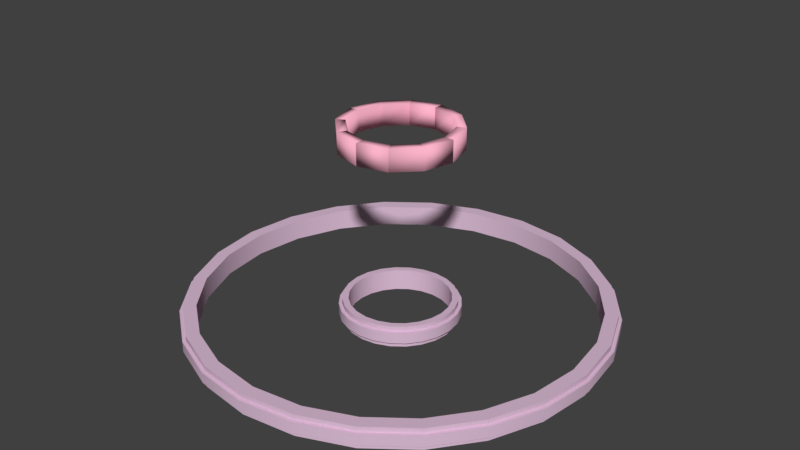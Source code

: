 # Source: glass_hole.blend  (saved by Blender 2.79.0; exported with 4.5.12 LTS)
import bpy
from mathutils import Matrix  # noqa: F401  (used for matrix-valued properties, if any)

bpy.ops.wm.read_factory_settings(use_empty=True)
scene = bpy.context.scene
scene.name = 'frame_hole_small.qc'

# ---- collections
col_collection_1 = bpy.data.collections.new('Collection 1'); scene.collection.children.link(col_collection_1)
col_collection_11 = bpy.data.collections.new('Collection 11'); scene.collection.children.link(col_collection_11)

# ---- materials (node trees are filled in below, after node groups)
mat_phy = bpy.data.materials.new('  phy')
mat_phy.alpha_threshold = 0.0
mat_phy.use_transparent_shadow = False
mat_phy.diffuse_color = (0.9822, 0.4563, 0.592, 1.0)
mat_phy.roughness = 0.5
mat_buttons = bpy.data.materials.new('buttons')
mat_buttons.alpha_threshold = 0.0
mat_buttons.use_transparent_shadow = False
mat_buttons.diffuse_color = (0.7247, 0.5145, 0.6741, 1.0)
mat_buttons.roughness = 0.5

# ---- material node trees

# ---- world
world_world = bpy.data.worlds.new('World'); scene.world = world_world
world_world.color = (0.05088, 0.05088, 0.05088)
world_world.use_sun_shadow = False
world_world.sun_shadow_jitter_overblur = 0.0
world_world.cycles.sampling_method = 'MANUAL'

# ---- meshes
me_frame_hole_large_physics = bpy.data.meshes.new('frame_hole_large_physics')
me_frame_hole_large_physics.from_pydata([(-36.18, -63.68, -58.67), (0.2722, -73.45, -58.67), (-36.18, -63.68, -66.77), (0.2722, -73.45, -66.77), (0.2722, -79.58, -58.67), (-39.25, -68.99, -58.67), (0.2722, -79.58, -66.77), (-39.25, -68.99, -66.77), (-36.18, -63.68, -58.67), (-62.87, -37.0, -58.67), (-39.25, -68.99, -58.67), (-68.17, -40.06, -58.67), (-36.18, -63.68, -66.77), (-39.25, -68.99, -66.77), (-68.17, -40.06, -66.77), (-62.87, -37.0, -66.77), (-62.87, -37.0, -58.67), (-72.64, -0.543, -58.67), (-68.17, -40.06, -58.67), (-78.76, -0.543, -58.67), (-62.87, -37.0, -66.77), (-68.17, -40.06, -66.77), (-78.76, -0.543, -66.77), (-72.64, -0.543, -66.77), (-62.87, 35.91, -66.77), (-72.64, -0.543, -66.77), (-62.87, 35.91, -58.67), (-68.17, 38.97, -66.77), (-68.17, 38.97, -58.67), (-62.87, 35.91, -58.67), (-36.18, 62.6, -58.67), (-68.17, 38.97, -58.67), (-39.25, 67.9, -58.67), (-62.87, 35.91, -66.77), (-68.17, 38.97, -66.77), (-36.18, 62.6, -66.77), (-39.25, 67.9, -66.77), (-36.18, 62.6, -58.67), (0.2722, 72.37, -58.67), (-39.25, 67.9, -58.67), (0.2722, 78.49, -58.67), (-36.18, 62.6, -66.77), (-39.25, 67.9, -66.77), (0.2722, 72.37, -66.77), (0.2722, 78.49, -66.77), (36.73, 62.6, -66.77), (0.2722, 72.37, -66.77), (36.73, 62.6, -58.67), (39.79, 67.9, -66.77), (39.79, 67.9, -58.67), (36.73, 62.6, -58.67), (63.41, 35.91, -58.67), (39.79, 67.9, -58.67), (68.72, 38.97, -58.67), (36.73, 62.6, -66.77), (68.72, 38.97, -66.77), (63.41, 35.91, -66.77), (63.41, 35.91, -58.67), (73.18, -0.543, -58.67), (68.72, 38.97, -58.67), (79.31, -0.543, -58.67), (63.41, 35.91, -66.77), (68.72, 38.97, -66.77), (79.31, -0.543, -66.77), (73.18, -0.543, -66.77), (73.18, -0.543, -66.77), (63.41, -37.0, -66.77), (63.41, -37.0, -58.67), (68.72, -40.06, -66.77), (68.72, -40.06, -58.67), (63.41, -37.0, -58.67), (36.73, -63.68, -58.67), (68.72, -40.06, -58.67), (39.79, -68.99, -58.67), (63.41, -37.0, -66.77), (36.73, -63.68, -66.77), (39.79, -68.99, -66.77), (39.79, -68.99, -58.67), (36.73, -63.68, -58.67), (39.79, -68.99, -66.77), (36.73, -63.68, -66.77)], [], [(0, 1, 2), (2, 1, 3), (0, 4, 1), (0, 5, 4), (1, 6, 3), (1, 4, 6), (0, 2, 5), (5, 2, 7), (2, 3, 6), (2, 6, 7), (5, 6, 4), (5, 7, 6), (8, 9, 10), (9, 11, 10), (10, 12, 8), (10, 13, 12), (11, 13, 10), (11, 14, 13), (9, 8, 15), (15, 8, 12), (11, 9, 14), (14, 9, 15), (15, 12, 13), (15, 13, 14), (16, 17, 18), (17, 19, 18), (18, 20, 16), (18, 21, 20), (18, 19, 21), (21, 19, 22), (16, 23, 17), (16, 20, 23), (19, 17, 22), (22, 17, 23), (23, 20, 22), (22, 20, 21), (24, 17, 25), (24, 26, 17), (26, 24, 27), (26, 27, 28), (24, 25, 27), (27, 25, 22), (17, 22, 25), (26, 19, 17), (26, 28, 19), (28, 27, 19), (19, 27, 22), (29, 30, 31), (30, 32, 31), (31, 33, 29), (31, 34, 33), (33, 30, 29), (33, 35, 30), (34, 31, 36), (36, 31, 32), (33, 34, 35), (35, 34, 36), (36, 30, 35), (36, 32, 30), (37, 38, 39), (38, 40, 39), (37, 39, 41), (41, 39, 42), (37, 43, 38), (37, 41, 43), (39, 40, 42), (42, 40, 44), (38, 44, 40), (38, 43, 44), (44, 43, 41), (44, 41, 42), (45, 38, 46), (45, 47, 38), (45, 48, 47), (48, 49, 47), (45, 46, 48), (48, 46, 44), (46, 38, 44), (47, 40, 38), (47, 49, 40), (48, 44, 40), (48, 40, 49), (50, 51, 52), (51, 53, 52), (50, 52, 54), (54, 52, 48), (52, 53, 48), (48, 53, 55), (50, 56, 51), (50, 54, 56), (51, 55, 53), (51, 56, 55), (54, 48, 56), (56, 48, 55), (57, 58, 59), (58, 60, 59), (57, 59, 61), (61, 59, 62), (60, 62, 59), (60, 63, 62), (58, 57, 64), (64, 57, 61), (58, 63, 60), (58, 64, 63), (61, 62, 64), (64, 62, 63), (65, 66, 58), (58, 66, 67), (66, 68, 67), (68, 69, 67), (66, 65, 68), (68, 65, 63), (65, 58, 63), (67, 60, 58), (67, 69, 60), (63, 60, 68), (60, 69, 68), (70, 71, 72), (71, 73, 72), (70, 72, 74), (74, 72, 68), (70, 74, 71), (71, 74, 75), (72, 76, 68), (72, 73, 76), (74, 68, 75), (75, 68, 76), (75, 76, 71), (71, 76, 73), (77, 1, 4), (77, 78, 1), (4, 79, 77), (4, 6, 79), (77, 80, 78), (77, 79, 80), (1, 78, 3), (3, 78, 80), (3, 80, 6), (6, 80, 79)])
me_frame_hole_large_physics.polygons.foreach_set('use_smooth', [True] * 139)
_uv = me_frame_hole_large_physics.uv_layers.new(name='UVMap')
_uv.uv.foreach_set('vector', [0.0, 0.0, 0.0, 0.0, 0.0, 0.0, 0.0, 0.0, 0.0, 0.0, 0.0, 0.0, 0.0, 0.0, 0.0, 0.0, 0.0, 0.0, 0.0, 0.0, 0.0, 0.0, 0.0, 0.0, 0.0, 0.0, 0.0, 0.0, 0.0, 0.0, 0.0, 0.0, 0.0, 0.0, 0.0, 0.0, 0.0, 0.0, 0.0, 0.0, 0.0, 0.0, 0.0, 0.0, 0.0, 0.0, 0.0, 0.0, 0.0, 0.0, 0.0, 0.0, 0.0, 0.0, 0.0, 0.0, 0.0, 0.0, 0.0, 0.0, 0.0, 0.0, 0.0, 0.0, 0.0, 0.0, 0.0, 0.0, 0.0, 0.0, 0.0, 0.0, 0.0, 0.0, 0.0, 0.0, 0.0, 0.0, 0.0, 0.0, 0.0, 0.0, 0.0, 0.0, 0.0, 0.0, 0.0, 0.0, 0.0, 0.0, 0.0, 0.0, 0.0, 0.0, 0.0, 0.0, 0.0, 0.0, 0.0, 0.0, 0.0, 0.0, 0.0, 0.0, 0.0, 0.0, 0.0, 0.0, 0.0, 0.0, 0.0, 0.0, 0.0, 0.0, 0.0, 0.0, 0.0, 0.0, 0.0, 0.0, 0.0, 0.0, 0.0, 0.0, 0.0, 0.0, 0.0, 0.0, 0.0, 0.0, 0.0, 0.0, 0.0, 0.0, 0.0, 0.0, 0.0, 0.0, 0.0, 0.0, 0.0, 0.0, 0.0, 0.0, 0.0, 0.0, 0.0, 0.0, 0.0, 0.0, 0.0, 0.0, 0.0, 0.0, 0.0, 0.0, 0.0, 0.0, 0.0, 0.0, 0.0, 0.0, 0.0, 0.0, 0.0, 0.0, 0.0, 0.0, 0.0, 0.0, 0.0, 0.0, 0.0, 0.0, 0.0, 0.0, 0.0, 0.0, 0.0, 0.0, 0.0, 0.0, 0.0, 0.0, 0.0, 0.0, 0.0, 0.0, 0.0, 0.0, 0.0, 0.0, 0.0, 0.0, 0.0, 0.0, 0.0, 0.0, 0.0, 0.0, 0.0, 0.0, 0.0, 0.0, 0.0, 0.0, 0.0, 0.0, 0.0, 0.0, 0.0, 0.0, 0.0, 0.0, 0.0, 0.0, 0.0, 0.0, 0.0, 0.0, 0.0, 0.0, 0.0, 0.0, 0.0, 0.0, 0.0, 0.0, 0.0, 0.0, 0.0, 0.0, 0.0, 0.0, 0.0, 0.0, 0.0, 0.0, 0.0, 0.0, 0.0, 0.0, 0.0, 0.0, 0.0, 0.0, 0.0, 0.0, 0.0, 0.0, 0.0, 0.0, 0.0, 0.0, 0.0, 0.0, 0.0, 0.0, 0.0, 0.0, 0.0, 0.0, 0.0, 0.0, 0.0, 0.0, 0.0, 0.0, 0.0, 0.0, 0.0, 0.0, 0.0, 0.0, 0.0, 0.0, 0.0, 0.0, 0.0, 0.0, 0.0, 0.0, 0.0, 0.0, 0.0, 0.0, 0.0, 0.0, 0.0, 0.0, 0.0, 0.0, 0.0, 0.0, 0.0, 0.0, 0.0, 0.0, 0.0, 0.0, 0.0, 0.0, 0.0, 0.0, 0.0, 0.0, 0.0, 0.0, 0.0, 0.0, 0.0, 0.0, 0.0, 0.0, 0.0, 0.0, 0.0, 0.0, 0.0, 0.0, 0.0, 0.0, 0.0, 0.0, 0.0, 0.0, 0.0, 0.0, 0.0, 0.0, 0.0, 0.0, 0.0, 0.0, 0.0, 0.0, 0.0, 0.0, 0.0, 0.0, 0.0, 0.0, 0.0, 0.0, 0.0, 0.0, 0.0, 0.0, 0.0, 0.0, 0.0, 0.0, 0.0, 0.0, 0.0, 0.0, 0.0, 0.0, 0.0, 0.0, 0.0, 0.0, 0.0, 0.0, 0.0, 0.0, 0.0, 0.0, 0.0, 0.0, 0.0, 0.0, 0.0, 0.0, 0.0, 0.0, 0.0, 0.0, 0.0, 0.0, 0.0, 0.0, 0.0, 0.0, 0.0, 0.0, 0.0, 0.0, 0.0, 0.0, 0.0, 0.0, 0.0, 0.0, 0.0, 0.0, 0.0, 0.0, 0.0, 0.0, 0.0, 0.0, 0.0, 0.0, 0.0, 0.0, 0.0, 0.0, 0.0, 0.0, 0.0, 0.0, 0.0, 0.0, 0.0, 0.0, 0.0, 0.0, 0.0, 0.0, 0.0, 0.0, 0.0, 0.0, 0.0, 0.0, 0.0, 0.0, 0.0, 0.0, 0.0, 0.0, 0.0, 0.0, 0.0, 0.0, 0.0, 0.0, 0.0, 0.0, 0.0, 0.0, 0.0, 0.0, 0.0, 0.0, 0.0, 0.0, 0.0, 0.0, 0.0, 0.0, 0.0, 0.0, 0.0, 0.0, 0.0, 0.0, 0.0, 0.0, 0.0, 0.0, 0.0, 0.0, 0.0, 0.0, 0.0, 0.0, 0.0, 0.0, 0.0, 0.0, 0.0, 0.0, 0.0, 0.0, 0.0, 0.0, 0.0, 0.0, 0.0, 0.0, 0.0, 0.0, 0.0, 0.0, 0.0, 0.0, 0.0, 0.0, 0.0, 0.0, 0.0, 0.0, 0.0, 0.0, 0.0, 0.0, 0.0, 0.0, 0.0, 0.0, 0.0, 0.0, 0.0, 0.0, 0.0, 0.0, 0.0, 0.0, 0.0, 0.0, 0.0, 0.0, 0.0, 0.0, 0.0, 0.0, 0.0, 0.0, 0.0, 0.0, 0.0, 0.0, 0.0, 0.0, 0.0, 0.0, 0.0, 0.0, 0.0, 0.0, 0.0, 0.0, 0.0, 0.0, 0.0, 0.0, 0.0, 0.0, 0.0, 0.0, 0.0, 0.0, 0.0, 0.0, 0.0, 0.0, 0.0, 0.0, 0.0, 0.0, 0.0, 0.0, 0.0, 0.0, 0.0, 0.0, 0.0, 0.0, 0.0, 0.0, 0.0, 0.0, 0.0, 0.0, 0.0, 0.0, 0.0, 0.0, 0.0, 0.0, 0.0, 0.0, 0.0, 0.0, 0.0, 0.0, 0.0, 0.0, 0.0, 0.0, 0.0, 0.0, 0.0, 0.0, 0.0, 0.0, 0.0, 0.0, 0.0, 0.0, 0.0, 0.0, 0.0, 0.0, 0.0, 0.0, 0.0, 0.0, 0.0, 0.0, 0.0, 0.0, 0.0, 0.0, 0.0, 0.0, 0.0, 0.0, 0.0, 0.0, 0.0, 0.0, 0.0, 0.0, 0.0, 0.0, 0.0, 0.0, 0.0, 0.0, 0.0, 0.0, 0.0, 0.0, 0.0, 0.0, 0.0, 0.0, 0.0, 0.0, 0.0, 0.0, 0.0, 0.0, 0.0, 0.0, 0.0, 0.0, 0.0, 0.0, 0.0, 0.0, 0.0, 0.0, 0.0, 0.0, 0.0, 0.0, 0.0, 0.0, 0.0, 0.0, 0.0, 0.0, 0.0, 0.0, 0.0, 0.0, 0.0, 0.0, 0.0, 0.0, 0.0, 0.0, 0.0, 0.0, 0.0, 0.0, 0.0, 0.0, 0.0, 0.0, 0.0, 0.0, 0.0, 0.0, 0.0, 0.0, 0.0, 0.0, 0.0, 0.0, 0.0, 0.0, 0.0, 0.0, 0.0, 0.0, 0.0, 0.0, 0.0, 0.0, 0.0, 0.0, 0.0, 0.0, 0.0, 0.0, 0.0, 0.0, 0.0, 0.0, 0.0, 0.0, 0.0, 0.0, 0.0, 0.0, 0.0, 0.0, 0.0, 0.0, 0.0, 0.0, 0.0, 0.0, 0.0, 0.0, 0.0, 0.0, 0.0, 0.0, 0.0, 0.0, 0.0, 0.0, 0.0, 0.0, 0.0, 0.0, 0.0, 0.0, 0.0, 0.0, 0.0, 0.0, 0.0, 0.0, 0.0, 0.0, 0.0, 0.0, 0.0, 0.0, 0.0, 0.0, 0.0, 0.0, 0.0, 0.0, 0.0, 0.0, 0.0, 0.0, 0.0, 0.0, 0.0, 0.0, 0.0, 0.0, 0.0, 0.0, 0.0, 0.0, 0.0, 0.0, 0.0, 0.0, 0.0, 0.0, 0.0, 0.0, 0.0, 0.0, 0.0, 0.0, 0.0, 0.0, 0.0, 0.0, 0.0, 0.0, 0.0, 0.0, 0.0, 0.0, 0.0, 0.0, 0.0, 0.0, 0.0, 0.0, 0.0, 0.0, 0.0, 0.0, 0.0, 0.0, 0.0, 0.0, 0.0, 0.0, 0.0, 0.0, 0.0, 0.0, 0.0, 0.0, 0.0, 0.0, 0.0, 0.0, 0.0, 0.0, 0.0, 0.0, 0.0, 0.0, 0.0, 0.0, 0.0, 0.0, 0.0, 0.0, 0.0, 0.0, 0.0, 0.0, 0.0, 0.0, 0.0, 0.0])
me_frame_hole_large_physics.materials.append(mat_phy)
me_frame_hole_large_physics.use_remesh_preserve_volume = False
me_frame_hole_large_physics.use_remesh_preserve_attributes = False
me_frame_hole_large_physics.use_mirror_vertex_groups = False
me_frame_hole_large_physics.update()
me_frame_hole_large = bpy.data.meshes.new('frame_hole_large')
me_frame_hole_large.from_pydata([(3e-06, -78.07, -60.0), (-20.21, -75.41, -64.0), (3e-06, -78.07, -64.0), (-20.21, -75.41, -60.0), (-39.03, -67.61, -64.0), (-39.03, -67.61, -60.0), (54.31, -54.31, -64.0), (66.52, -38.4, -66.0), (66.52, -38.4, -64.0), (54.31, -54.31, -66.0), (38.4, -66.52, -66.0), (38.4, -66.52, -64.0), (-38.4, -66.52, -64.0), (-19.88, -74.19, -64.0), (3e-06, -76.81, -64.0), (3e-06, -76.81, -58.0), (-19.88, -74.19, -60.0), (3e-06, -76.81, -60.0), (-19.88, -74.19, -58.0), (-38.4, -66.52, -60.0), (-38.4, -66.52, -58.0), (-36.01, -62.37, -58.0), (-18.64, -69.56, -58.0), (3e-06, -72.02, -58.0), (75.41, -20.21, -64.0), (67.61, -39.03, -60.0), (67.61, -39.03, -64.0), (75.41, -20.21, -60.0), (78.07, 3e-06, -64.0), (78.07, 3e-06, -60.0), (69.56, -18.64, -58.0), (62.37, -36.01, -66.0), (62.37, -36.01, -58.0), (69.56, -18.64, -66.0), (72.02, 3e-06, -58.0), (72.02, 3e-06, -66.0), (74.19, 19.88, -60.0), (76.81, 3e-06, -58.0), (76.81, 3e-06, -60.0), (74.19, 19.88, -58.0), (66.52, 38.4, -60.0), (66.52, 38.4, -58.0), (74.19, 19.88, -66.0), (76.81, 3e-06, -64.0), (76.81, 3e-06, -66.0), (74.19, 19.88, -64.0), (66.52, 38.4, -66.0), (66.52, 38.4, -64.0), (50.92, 50.92, -58.0), (62.37, 36.01, -66.0), (62.37, 36.01, -58.0), (50.92, 50.92, -66.0), (36.01, 62.37, -66.0), (36.01, 62.37, -58.0), (18.64, -69.56, -66.0), (3e-06, -76.81, -66.0), (3e-06, -72.02, -66.0), (19.88, -74.19, -66.0), (36.01, -62.37, -66.0), (-55.2, 55.2, -60.0), (-67.61, 39.03, -64.0), (-67.61, 39.03, -60.0), (-55.2, 55.2, -64.0), (-39.03, 67.61, -64.0), (-39.03, 67.61, -60.0), (19.88, -74.19, -60.0), (20.21, -75.41, -60.0), (38.4, -66.52, -60.0), (39.03, -67.61, -60.0), (18.64, -69.56, -58.0), (36.01, -62.37, -58.0), (19.88, -74.19, -64.0), (20.21, -75.41, -64.0), (39.03, -67.61, -64.0), (-54.31, 54.31, -58.0), (-66.52, 38.4, -60.0), (-66.52, 38.4, -58.0), (-54.31, 54.31, -60.0), (-38.4, 66.52, -60.0), (-38.4, 66.52, -58.0), (38.4, -66.52, -58.0), (19.88, -74.19, -58.0), (54.31, -54.31, -60.0), (55.2, -55.2, -60.0), (66.52, -38.4, -60.0), (50.92, -50.92, -66.0), (50.92, -50.92, -58.0), (-75.41, 20.21, -60.0), (-78.07, -3e-06, -64.0), (-78.07, -3e-06, -60.0), (-75.41, 20.21, -64.0), (-74.19, -19.88, -64.0), (-66.52, -38.4, -66.0), (-66.52, -38.4, -64.0), (-74.19, -19.88, -66.0), (-76.81, -3e-06, -64.0), (-76.81, -3e-06, -66.0), (-38.4, -66.52, -66.0), (-19.88, -74.19, -66.0), (-18.64, -69.56, -66.0), (-36.01, -62.37, -66.0), (54.31, -54.31, -58.0), (66.52, -38.4, -58.0), (-54.31, -54.31, -60.0), (-54.31, -54.31, -58.0), (-66.52, -38.4, -58.0), (-66.52, -38.4, -60.0), (55.2, -55.2, -64.0), (-55.2, -55.2, -64.0), (-55.2, -55.2, -60.0), (-67.61, -39.03, -60.0), (-67.61, -39.03, -64.0), (-62.37, -36.01, -58.0), (-50.92, -50.92, -58.0), (-54.31, -54.31, -64.0), (74.19, -19.88, -58.0), (74.19, -19.88, -60.0), (74.19, -19.88, -66.0), (-54.31, -54.31, -66.0), (-62.37, -36.01, -66.0), (-50.92, -50.92, -66.0), (74.19, -19.88, -64.0), (-75.41, -20.21, -64.0), (-69.56, -18.64, -66.0), (-69.56, -18.64, -58.0), (-72.02, -3e-06, -66.0), (-72.02, -3e-06, -58.0), (-75.41, -20.21, -60.0), (-76.81, -3e-06, -60.0), (-74.19, -19.88, -60.0), (67.61, 39.03, -64.0), (75.41, 20.21, -64.0), (75.41, 20.21, -60.0), (67.61, 39.03, -60.0), (-74.19, -19.88, -58.0), (-76.81, -3e-06, -58.0), (69.56, 18.64, -58.0), (69.56, 18.64, -66.0), (-74.19, 19.88, -64.0), (-66.52, 38.4, -64.0), (39.03, 67.61, -60.0), (55.2, 55.2, -64.0), (39.03, 67.61, -64.0), (55.2, 55.2, -60.0), (-74.19, 19.88, -58.0), (-69.56, 18.64, -58.0), (-62.37, 36.01, -58.0), (-74.19, 19.88, -66.0), (-69.56, 18.64, -66.0), (-66.52, 38.4, -66.0), (-62.37, 36.01, -66.0), (38.4, 66.52, -58.0), (54.31, 54.31, -58.0), (-74.19, 19.88, -60.0), (54.31, 54.31, -60.0), (38.4, 66.52, -60.0), (54.31, 54.31, -64.0), (38.4, 66.52, -64.0), (54.31, 54.31, -66.0), (38.4, 66.52, -66.0), (-54.31, 54.31, -64.0), (-54.31, 54.31, -66.0), (-38.4, 66.52, -66.0), (-38.4, 66.52, -64.0), (-50.92, 50.92, -58.0), (-36.01, 62.37, -58.0), (-50.92, 50.92, -66.0), (-36.01, 62.37, -66.0), (-3e-06, 78.07, -64.0), (19.88, 74.19, -64.0), (-3e-06, 76.81, -64.0), (20.21, 75.41, -64.0), (-3e-06, 76.81, -58.0), (19.88, 74.19, -60.0), (-3e-06, 76.81, -60.0), (19.88, 74.19, -58.0), (18.64, 69.56, -66.0), (18.64, 69.56, -58.0), (-3e-06, 72.02, -66.0), (-3e-06, 72.02, -58.0), (19.88, 74.19, -66.0), (-3e-06, 76.81, -66.0), (-3e-06, 78.07, -60.0), (20.21, 75.41, -60.0), (-18.64, 69.56, -66.0), (-18.64, 69.56, -58.0), (-19.88, 74.19, -58.0), (-19.88, 74.19, -66.0), (-19.88, 74.19, -64.0), (-20.21, 75.41, -64.0), (-20.21, 75.41, -60.0), (-19.88, 74.19, -60.0)], [], [(0, 1, 2), (1, 0, 3), (3, 4, 1), (4, 3, 5), (6, 7, 8), (7, 6, 9), (6, 10, 9), (10, 6, 11), (12, 1, 4), (1, 12, 13), (1, 13, 2), (2, 13, 14), (15, 16, 17), (16, 15, 18), (18, 19, 16), (19, 18, 20), (18, 21, 20), (21, 18, 22), (22, 18, 15), (22, 15, 23), (24, 25, 26), (25, 24, 27), (28, 27, 24), (27, 28, 29), (30, 31, 32), (31, 30, 33), (34, 33, 30), (33, 34, 35), (36, 37, 38), (37, 36, 39), (40, 39, 36), (39, 40, 41), (42, 43, 44), (43, 42, 45), (46, 45, 42), (45, 46, 47), (48, 49, 50), (49, 48, 51), (48, 52, 51), (52, 48, 53), (54, 55, 56), (55, 54, 57), (57, 54, 58), (57, 58, 10), (59, 60, 61), (60, 59, 62), (59, 63, 62), (63, 59, 64), (0, 65, 17), (65, 0, 66), (65, 66, 67), (67, 66, 68), (23, 54, 56), (54, 23, 69), (69, 58, 54), (58, 69, 70), (11, 57, 10), (57, 11, 71), (71, 55, 57), (55, 71, 14), (14, 72, 2), (72, 14, 71), (72, 71, 11), (72, 11, 73), (74, 75, 76), (75, 74, 77), (74, 78, 77), (78, 74, 79), (80, 65, 67), (65, 80, 81), (81, 17, 65), (17, 81, 15), (81, 23, 15), (23, 81, 69), (69, 81, 70), (70, 81, 80), (68, 72, 73), (72, 68, 66), (66, 2, 72), (2, 66, 0), (68, 82, 67), (82, 68, 83), (82, 83, 84), (84, 83, 25), (70, 85, 58), (85, 70, 86), (32, 85, 86), (85, 32, 31), (87, 88, 89), (88, 87, 90), (61, 90, 87), (90, 61, 60), (91, 92, 93), (92, 91, 94), (95, 94, 91), (94, 95, 96), (97, 13, 12), (13, 97, 98), (98, 14, 13), (14, 98, 55), (21, 99, 100), (99, 21, 22), (22, 56, 99), (56, 22, 23), (3, 19, 5), (19, 3, 16), (16, 3, 0), (16, 0, 17), (67, 101, 80), (101, 67, 82), (84, 101, 82), (101, 84, 102), (100, 98, 97), (98, 100, 99), (98, 99, 55), (55, 99, 56), (20, 103, 19), (103, 20, 104), (105, 103, 104), (103, 105, 106), (6, 73, 11), (73, 6, 107), (107, 6, 8), (107, 8, 26), (5, 108, 4), (108, 5, 109), (110, 108, 109), (108, 110, 111), (80, 86, 70), (86, 80, 101), (86, 101, 32), (32, 101, 102), (73, 83, 68), (83, 73, 107), (26, 83, 107), (83, 26, 25), (104, 112, 105), (112, 104, 113), (113, 104, 20), (113, 20, 21), (85, 10, 58), (10, 85, 9), (9, 85, 31), (9, 31, 7), (93, 108, 111), (108, 93, 114), (108, 114, 4), (4, 114, 12), (109, 106, 110), (106, 109, 103), (103, 109, 5), (103, 5, 19), (102, 30, 32), (30, 102, 115), (30, 115, 34), (34, 115, 37), (25, 116, 84), (116, 25, 27), (116, 27, 38), (38, 27, 29), (33, 7, 31), (7, 33, 117), (117, 33, 35), (117, 35, 44), (12, 118, 97), (118, 12, 114), (93, 118, 114), (118, 93, 92), (116, 102, 84), (102, 116, 115), (38, 115, 116), (115, 38, 37), (119, 118, 92), (118, 119, 120), (118, 120, 97), (97, 120, 100), (100, 113, 21), (113, 100, 120), (119, 113, 120), (113, 119, 112), (121, 26, 8), (26, 121, 24), (24, 121, 43), (24, 43, 28), (95, 122, 88), (122, 95, 91), (122, 91, 111), (111, 91, 93), (123, 112, 119), (112, 123, 124), (125, 124, 123), (124, 125, 126), (117, 8, 7), (8, 117, 121), (44, 121, 117), (121, 44, 43), (127, 128, 89), (128, 127, 129), (129, 127, 110), (129, 110, 106), (130, 45, 47), (45, 130, 131), (45, 131, 43), (43, 131, 28), (131, 29, 28), (29, 131, 132), (130, 132, 131), (132, 130, 133), (134, 106, 105), (106, 134, 129), (135, 129, 134), (129, 135, 128), (136, 41, 50), (41, 136, 39), (39, 136, 34), (39, 34, 37), (127, 111, 110), (111, 127, 122), (89, 122, 127), (122, 89, 88), (136, 35, 34), (35, 136, 137), (50, 137, 136), (137, 50, 49), (134, 126, 135), (126, 134, 124), (124, 134, 105), (124, 105, 112), (36, 133, 40), (133, 36, 132), (132, 36, 38), (132, 38, 29), (125, 94, 96), (94, 125, 123), (94, 123, 92), (92, 123, 119), (90, 95, 88), (95, 90, 138), (138, 90, 60), (138, 60, 139), (46, 137, 49), (137, 46, 42), (137, 42, 35), (35, 42, 44), (140, 141, 142), (141, 140, 143), (133, 141, 143), (141, 133, 130), (126, 144, 135), (144, 126, 145), (144, 145, 76), (76, 145, 146), (147, 125, 96), (125, 147, 148), (148, 147, 149), (148, 149, 150), (48, 151, 53), (151, 48, 152), (152, 48, 50), (152, 50, 41), (144, 128, 135), (128, 144, 153), (76, 153, 144), (153, 76, 75), (151, 154, 155), (154, 151, 152), (41, 154, 152), (154, 41, 40), (128, 87, 89), (87, 128, 153), (87, 153, 61), (61, 153, 75), (148, 126, 125), (126, 148, 145), (150, 145, 148), (145, 150, 146), (142, 156, 157), (156, 142, 141), (156, 141, 47), (47, 141, 130), (157, 158, 159), (158, 157, 156), (47, 158, 156), (158, 47, 46), (138, 96, 95), (96, 138, 147), (139, 147, 138), (147, 139, 149), (154, 140, 155), (140, 154, 143), (143, 154, 40), (143, 40, 133), (160, 149, 139), (149, 160, 161), (160, 162, 161), (162, 160, 163), (146, 74, 76), (74, 146, 164), (74, 164, 79), (79, 164, 165), (161, 150, 149), (150, 161, 166), (166, 161, 162), (166, 162, 167), (159, 51, 52), (51, 159, 158), (51, 158, 49), (49, 158, 46), (168, 169, 170), (169, 168, 171), (169, 171, 157), (157, 171, 142), (172, 173, 174), (173, 172, 175), (175, 155, 173), (155, 175, 151), (53, 176, 52), (176, 53, 177), (177, 178, 176), (178, 177, 179), (180, 178, 181), (178, 180, 176), (176, 180, 52), (52, 180, 159), (179, 175, 172), (175, 179, 177), (175, 177, 53), (175, 53, 151), (166, 146, 150), (146, 166, 164), (166, 165, 164), (165, 166, 167), (62, 139, 60), (139, 62, 160), (160, 62, 63), (160, 63, 163), (173, 182, 174), (182, 173, 183), (183, 173, 155), (183, 155, 140), (75, 59, 61), (59, 75, 77), (59, 77, 64), (64, 77, 78), (179, 184, 178), (184, 179, 185), (185, 167, 184), (167, 185, 165), (165, 186, 79), (186, 165, 185), (186, 185, 172), (172, 185, 179), (163, 187, 162), (187, 163, 188), (188, 181, 187), (181, 188, 170), (64, 189, 63), (189, 64, 190), (190, 168, 189), (168, 190, 182), (189, 163, 63), (163, 189, 188), (188, 189, 168), (188, 168, 170), (182, 171, 168), (171, 182, 183), (183, 142, 171), (142, 183, 140), (170, 180, 181), (180, 170, 169), (169, 159, 180), (159, 169, 157), (78, 190, 64), (190, 78, 191), (190, 191, 182), (182, 191, 174), (187, 167, 162), (167, 187, 184), (184, 187, 181), (184, 181, 178), (79, 191, 78), (191, 79, 186), (186, 174, 191), (174, 186, 172)])
me_frame_hole_large.polygons.foreach_set('use_smooth', [True] * 384)
_uv = me_frame_hole_large.uv_layers.new(name='UVMap')
_uv.uv.foreach_set('vector', [0.02988, 0.03102, 0.001227, 0.02535, 0.02988, 0.02535, 0.02959, 0.03102, 0.05825, 0.0367, 0.02959, 0.0367, 0.02959, 0.03102, 0.002888, 0.02535, 0.02959, 0.02535, 0.03125, 0.03102, 0.05795, 0.0367, 0.03125, 0.0367, 0.02944, 0.03102, 0.052, 0.02819, 0.052, 0.03102, 0.02931, 0.03102, 0.00675, 0.03386, 0.00675, 0.03102, 0.03032, 0.03102, 0.007765, 0.02819, 0.03032, 0.02819, 0.03046, 0.03102, 0.05302, 0.03386, 0.03046, 0.03386, 0.02931, 0.03029, 0.05512, 0.01768, 0.02842, 0.02874, 0.02959, 0.03186, 0.003782, 0.04447, 0.03005, 0.03359, 0.02959, 0.03186, 0.03005, 0.03359, 0.05825, 0.02809, 0.02988, 0.03093, 0.00169, 0.03643, 0.02988, 0.03271, 0.02988, 0.03102, 0.00169, 0.02819, 0.02988, 0.02819, 0.03005, 0.03102, 0.05825, 0.03386, 0.03005, 0.03386, 0.03005, 0.03102, 0.003782, 0.02819, 0.03005, 0.02819, 0.02931, 0.03102, 0.05558, 0.03386, 0.02931, 0.03386, 0.03005, 0.03075, 0.00718, 0.04752, 0.003782, 0.04163, 0.02987, 0.0305, 0.05274, 0.01373, 0.0545, 0.0203, 0.02898, 0.03164, 0.02722, 0.02508, 0.05541, 0.02137, 0.02898, 0.03164, 0.05541, 0.02137, 0.05541, 0.02816, 0.02959, 0.03102, 0.002888, 0.0367, 0.002888, 0.03102, 0.03125, 0.03102, 0.05795, 0.02535, 0.05795, 0.03102, 0.02988, 0.03102, 0.001227, 0.0367, 0.001227, 0.03102, 0.02959, 0.03102, 0.05825, 0.02535, 0.05825, 0.03102, 0.02898, 0.03102, 0.004343, 0.01968, 0.004343, 0.03102, 0.02987, 0.03102, 0.0545, 0.04237, 0.0545, 0.03102, 0.02988, 0.03102, 0.003449, 0.01968, 0.003449, 0.03102, 0.02898, 0.03102, 0.05541, 0.04237, 0.05541, 0.03102, 0.02971, 0.03102, 0.001519, 0.03386, 0.001519, 0.03102, 0.02988, 0.03102, 0.05808, 0.02819, 0.05808, 0.03102, 0.03046, 0.03102, 0.004185, 0.03386, 0.004185, 0.03102, 0.02971, 0.03102, 0.05598, 0.02819, 0.05598, 0.03102, 0.02971, 0.03102, 0.001519, 0.03386, 0.001519, 0.03102, 0.02988, 0.03102, 0.05808, 0.02819, 0.05808, 0.03102, 0.03046, 0.03102, 0.004185, 0.03386, 0.004185, 0.03102, 0.02971, 0.03102, 0.05598, 0.02819, 0.05598, 0.03102, 0.03119, 0.03102, 0.01004, 0.01968, 0.01004, 0.03102, 0.0299, 0.03102, 0.05105, 0.04237, 0.05105, 0.03102, 0.03119, 0.03102, 0.01004, 0.01968, 0.03119, 0.01968, 0.0299, 0.03102, 0.05105, 0.04237, 0.0299, 0.04237, 0.03079, 0.03164, 0.004355, 0.02137, 0.004355, 0.02816, 0.02988, 0.02988, 0.05632, 0.04015, 0.05808, 0.03359, 0.02971, 0.03075, 0.02795, 0.03732, 0.05259, 0.04752, 0.02971, 0.03075, 0.05259, 0.04752, 0.05598, 0.04163, 0.02875, 0.03102, 0.005823, 0.02535, 0.005823, 0.03102, 0.02851, 0.03102, 0.05144, 0.0367, 0.05144, 0.03102, 0.03101, 0.03102, 0.05394, 0.02535, 0.03101, 0.02535, 0.03125, 0.03102, 0.008322, 0.0367, 0.03125, 0.0367, 0.02988, 0.03093, 0.05808, 0.03643, 0.02988, 0.03271, 0.02971, 0.03075, 0.001519, 0.02525, 0.03017, 0.02903, 0.02971, 0.03075, 0.03017, 0.02903, 0.05598, 0.04163, 0.03046, 0.03029, 0.004647, 0.01768, 0.03135, 0.02874, 0.02988, 0.03102, 0.05632, 0.01968, 0.02988, 0.01968, 0.03079, 0.03102, 0.004355, 0.04237, 0.03079, 0.04237, 0.03079, 0.03102, 0.05542, 0.01968, 0.03079, 0.01968, 0.0299, 0.03102, 0.005262, 0.04237, 0.0299, 0.04237, 0.03046, 0.03102, 0.004185, 0.02819, 0.03046, 0.02819, 0.02971, 0.03102, 0.05598, 0.03386, 0.02971, 0.03386, 0.02971, 0.03102, 0.001519, 0.02819, 0.02971, 0.02819, 0.02988, 0.03102, 0.05808, 0.03386, 0.02988, 0.03386, 0.02988, 0.02988, 0.05854, 0.03186, 0.02988, 0.02809, 0.03017, 0.03186, 0.001519, 0.02988, 0.02971, 0.03359, 0.03017, 0.03186, 0.02971, 0.03359, 0.05598, 0.04447, 0.03017, 0.03186, 0.05598, 0.04447, 0.05688, 0.04292, 0.03032, 0.03102, 0.007765, 0.02819, 0.007765, 0.03102, 0.03046, 0.03102, 0.05302, 0.03386, 0.05302, 0.03102, 0.02944, 0.03102, 0.052, 0.02819, 0.02944, 0.02819, 0.02931, 0.03102, 0.00675, 0.03386, 0.02931, 0.03386, 0.03046, 0.03102, 0.004185, 0.02819, 0.03046, 0.02819, 0.02971, 0.03102, 0.05598, 0.03386, 0.02971, 0.03386, 0.02971, 0.03102, 0.001519, 0.02819, 0.02971, 0.02819, 0.02988, 0.03102, 0.05808, 0.03386, 0.02988, 0.03386, 0.02971, 0.03075, 0.001519, 0.03384, 0.001519, 0.02704, 0.02988, 0.031, 0.05808, 0.02792, 0.05632, 0.03448, 0.03079, 0.03164, 0.03255, 0.02508, 0.05542, 0.04185, 0.0299, 0.0305, 0.007021, 0.01373, 0.03329, 0.02462, 0.02851, 0.03102, 0.001811, 0.02535, 0.02851, 0.02535, 0.03017, 0.03102, 0.05688, 0.0367, 0.03017, 0.0367, 0.03017, 0.03102, 0.001519, 0.02535, 0.03017, 0.02535, 0.02988, 0.03102, 0.05854, 0.0367, 0.02988, 0.0367, 0.02851, 0.03158, 0.05018, 0.05044, 0.02762, 0.03313, 0.03032, 0.03058, 0.008659, 0.01172, 0.03159, 0.02932, 0.03032, 0.03058, 0.03159, 0.02932, 0.04764, 0.05314, 0.03062, 0.03045, 0.01457, 0.006627, 0.03217, 0.02956, 0.0299, 0.03102, 0.05105, 0.01968, 0.0299, 0.01968, 0.03119, 0.03102, 0.01004, 0.04237, 0.03119, 0.04237, 0.02987, 0.03102, 0.008718, 0.01968, 0.008718, 0.03102, 0.02857, 0.03102, 0.04973, 0.04237, 0.04973, 0.03102, 0.03017, 0.03102, 0.001519, 0.02535, 0.001519, 0.03102, 0.02988, 0.03102, 0.05854, 0.0367, 0.05854, 0.03102, 0.02851, 0.03102, 0.001811, 0.02535, 0.001811, 0.03102, 0.03017, 0.03102, 0.05688, 0.0367, 0.05688, 0.03102, 0.03005, 0.03102, 0.003782, 0.02819, 0.003782, 0.03102, 0.02931, 0.03102, 0.05558, 0.03386, 0.05558, 0.03102, 0.02988, 0.03102, 0.00169, 0.02819, 0.00169, 0.03102, 0.03005, 0.03102, 0.05825, 0.03386, 0.05825, 0.03102, 0.02931, 0.03102, 0.05558, 0.03386, 0.02931, 0.03386, 0.03005, 0.03102, 0.003782, 0.02819, 0.03005, 0.02819, 0.03005, 0.03102, 0.05825, 0.03386, 0.03005, 0.03386, 0.02988, 0.03102, 0.00169, 0.02819, 0.02988, 0.02819, 0.02987, 0.03102, 0.0545, 0.01968, 0.02987, 0.01968, 0.02898, 0.03102, 0.004343, 0.04237, 0.02898, 0.04237, 0.02898, 0.03102, 0.05541, 0.01968, 0.02898, 0.01968, 0.02988, 0.03102, 0.003449, 0.04237, 0.02988, 0.04237, 0.02959, 0.03186, 0.003782, 0.04447, 0.002888, 0.04292, 0.02931, 0.03029, 0.05512, 0.01768, 0.05558, 0.01941, 0.03005, 0.03075, 0.02959, 0.02903, 0.05825, 0.02525, 0.03005, 0.03075, 0.05825, 0.02525, 0.05825, 0.02704, 0.03046, 0.03102, 0.05302, 0.03386, 0.03046, 0.03386, 0.03032, 0.03102, 0.007765, 0.02819, 0.03032, 0.02819, 0.02931, 0.03102, 0.00675, 0.03386, 0.00675, 0.03102, 0.02944, 0.03102, 0.052, 0.02819, 0.052, 0.03102, 0.02987, 0.0305, 0.05274, 0.01373, 0.02647, 0.02462, 0.03005, 0.03075, 0.00718, 0.04752, 0.03181, 0.03732, 0.03005, 0.03075, 0.03181, 0.03732, 0.05825, 0.02704, 0.02988, 0.02988, 0.003449, 0.04015, 0.02988, 0.03667, 0.02931, 0.03102, 0.00675, 0.02819, 0.02931, 0.02819, 0.02944, 0.03102, 0.052, 0.03386, 0.02944, 0.03386, 0.02931, 0.03102, 0.00675, 0.02819, 0.00675, 0.03102, 0.02944, 0.03102, 0.052, 0.03386, 0.052, 0.03102, 0.03032, 0.03058, 0.008659, 0.01172, 0.007765, 0.01327, 0.02851, 0.03158, 0.05018, 0.05044, 0.05144, 0.04917, 0.02875, 0.03215, 0.02749, 0.03342, 0.0448, 0.05598, 0.02875, 0.03215, 0.0448, 0.05598, 0.04635, 0.05508, 0.03125, 0.03102, 0.008322, 0.02535, 0.03125, 0.02535, 0.03101, 0.03102, 0.05394, 0.0367, 0.03101, 0.0367, 0.03125, 0.03102, 0.008322, 0.02535, 0.008322, 0.03102, 0.03101, 0.03102, 0.05394, 0.0367, 0.05394, 0.03102, 0.03046, 0.03029, 0.04821, 0.0524, 0.02706, 0.03617, 0.03119, 0.02971, 0.01344, 0.007599, 0.036, 0.02491, 0.03119, 0.02971, 0.036, 0.02491, 0.04742, 0.05087, 0.03041, 0.03101, 0.01898, 0.005055, 0.03629, 0.02761, 0.02851, 0.03102, 0.05144, 0.0367, 0.02851, 0.0367, 0.02875, 0.03102, 0.005823, 0.02535, 0.02875, 0.02535, 0.03125, 0.03102, 0.008322, 0.0367, 0.008322, 0.03102, 0.03101, 0.03102, 0.05394, 0.02535, 0.05394, 0.03102, 0.02944, 0.03058, 0.01801, 0.05654, 0.01213, 0.05314, 0.02936, 0.03101, 0.04079, 0.005055, 0.04559, 0.009859, 0.02857, 0.02971, 0.02377, 0.02491, 0.04633, 0.007599, 0.02857, 0.02971, 0.04633, 0.007599, 0.04973, 0.01348, 0.03119, 0.02971, 0.01344, 0.007599, 0.01004, 0.01348, 0.03046, 0.03029, 0.04821, 0.0524, 0.05302, 0.0476, 0.03032, 0.03058, 0.02552, 0.03539, 0.04175, 0.05654, 0.03032, 0.03058, 0.04175, 0.05654, 0.04764, 0.05314, 0.02915, 0.03045, 0.04519, 0.006627, 0.0276, 0.02956, 0.03101, 0.03215, 0.01497, 0.05598, 0.03228, 0.03342, 0.03101, 0.03215, 0.03228, 0.03342, 0.05394, 0.01456, 0.03125, 0.03158, 0.009586, 0.05044, 0.03215, 0.03313, 0.03101, 0.03215, 0.01497, 0.05598, 0.01342, 0.05508, 0.02915, 0.03045, 0.04519, 0.006627, 0.04646, 0.007891, 0.02944, 0.03058, 0.02818, 0.02932, 0.05111, 0.01172, 0.02944, 0.03058, 0.05111, 0.01172, 0.052, 0.01327, 0.03062, 0.03045, 0.03494, 0.05848, 0.02473, 0.03385, 0.02926, 0.03012, 0.02494, 0.002087, 0.03583, 0.02836, 0.02926, 0.03012, 0.03583, 0.02836, 0.03274, 0.05655, 0.02991, 0.03102, 0.03299, 0.002831, 0.0367, 0.03102, 0.02933, 0.03239, 0.03866, 0.05956, 0.02778, 0.03329, 0.03015, 0.03119, 0.02082, 0.00403, 0.03188, 0.03073, 0.03015, 0.03119, 0.03188, 0.03073, 0.03387, 0.05939, 0.03103, 0.03102, 0.02904, 0.002368, 0.03282, 0.03102, 0.02926, 0.03012, 0.02494, 0.002087, 0.01906, 0.005484, 0.03062, 0.03045, 0.03494, 0.05848, 0.0415, 0.05672, 0.03015, 0.03119, 0.02359, 0.03295, 0.02707, 0.05939, 0.03015, 0.03119, 0.02707, 0.05939, 0.03387, 0.05939, 0.02931, 0.03102, 0.00675, 0.02819, 0.02931, 0.02819, 0.02944, 0.03102, 0.052, 0.03386, 0.02944, 0.03386, 0.02931, 0.03102, 0.00675, 0.02819, 0.00675, 0.03102, 0.02944, 0.03102, 0.052, 0.03386, 0.052, 0.03102, 0.03005, 0.03102, 0.003782, 0.03386, 0.003782, 0.03102, 0.02931, 0.03102, 0.05558, 0.02819, 0.05558, 0.03102, 0.02988, 0.03102, 0.00169, 0.03386, 0.00169, 0.03102, 0.03005, 0.03102, 0.05825, 0.02819, 0.05825, 0.03102, 0.02936, 0.03101, 0.04079, 0.005055, 0.02348, 0.02761, 0.02944, 0.03058, 0.01801, 0.05654, 0.03425, 0.03539, 0.02944, 0.03058, 0.03425, 0.03539, 0.052, 0.01327, 0.02931, 0.03029, 0.01155, 0.0524, 0.03271, 0.03617, 0.02987, 0.03102, 0.008718, 0.04237, 0.02987, 0.04237, 0.02857, 0.03102, 0.04973, 0.01968, 0.02857, 0.01968, 0.02987, 0.03102, 0.008718, 0.04237, 0.008718, 0.03102, 0.02857, 0.03102, 0.04973, 0.01968, 0.04973, 0.03102, 0.03015, 0.03119, 0.02082, 0.00403, 0.01927, 0.004924, 0.02933, 0.03239, 0.03866, 0.05956, 0.04039, 0.0591, 0.02904, 0.03073, 0.02732, 0.03119, 0.03103, 0.05939, 0.02904, 0.03073, 0.03103, 0.05939, 0.03282, 0.05939, 0.02874, 0.03102, 0.03072, 0.002368, 0.02695, 0.03102, 0.03072, 0.03073, 0.02874, 0.05939, 0.03245, 0.03119, 0.03072, 0.03073, 0.03245, 0.03119, 0.04178, 0.00403, 0.03044, 0.03239, 0.0211, 0.05956, 0.03198, 0.03329, 0.02898, 0.03102, 0.004343, 0.04237, 0.004343, 0.03102, 0.02987, 0.03102, 0.0545, 0.01968, 0.0545, 0.03102, 0.02988, 0.03102, 0.003449, 0.04237, 0.003449, 0.03102, 0.02898, 0.03102, 0.05541, 0.01968, 0.05541, 0.03102, 0.03005, 0.03102, 0.003782, 0.03386, 0.003782, 0.03102, 0.02931, 0.03102, 0.05558, 0.02819, 0.05558, 0.03102, 0.02988, 0.03102, 0.00169, 0.03386, 0.00169, 0.03102, 0.03005, 0.03102, 0.05825, 0.02819, 0.05825, 0.03102, 0.03072, 0.03073, 0.02874, 0.05939, 0.02695, 0.05939, 0.02874, 0.03102, 0.03072, 0.002368, 0.03245, 0.002831, 0.02961, 0.03119, 0.02788, 0.03073, 0.03895, 0.00403, 0.02961, 0.03119, 0.03895, 0.00403, 0.04049, 0.004924, 0.02933, 0.02965, 0.03866, 0.002489, 0.02778, 0.02876, 0.03015, 0.03085, 0.02082, 0.05802, 0.03188, 0.03132, 0.03015, 0.03085, 0.03188, 0.03132, 0.03387, 0.00266, 0.03103, 0.03102, 0.02904, 0.05968, 0.03282, 0.03102, 0.03017, 0.03102, 0.001519, 0.0367, 0.001519, 0.03102, 0.02988, 0.03102, 0.05854, 0.02535, 0.05854, 0.03102, 0.02851, 0.03102, 0.001811, 0.0367, 0.001811, 0.03102, 0.03017, 0.03102, 0.05688, 0.02535, 0.05688, 0.03102, 0.03005, 0.03102, 0.003782, 0.02819, 0.003782, 0.03102, 0.02931, 0.03102, 0.05558, 0.03386, 0.05558, 0.03102, 0.02988, 0.03102, 0.00169, 0.02819, 0.00169, 0.03102, 0.03005, 0.03102, 0.05825, 0.03386, 0.05825, 0.03102, 0.02926, 0.03193, 0.02494, 0.05996, 0.01906, 0.05656, 0.03062, 0.0316, 0.03494, 0.003567, 0.0415, 0.005326, 0.03015, 0.03085, 0.02359, 0.02909, 0.02707, 0.00266, 0.03015, 0.03085, 0.02707, 0.00266, 0.03387, 0.00266, 0.02959, 0.03102, 0.002888, 0.02535, 0.002888, 0.03102, 0.03125, 0.03102, 0.05795, 0.0367, 0.05795, 0.03102, 0.02988, 0.03102, 0.001227, 0.02535, 0.001227, 0.03102, 0.02959, 0.03102, 0.05825, 0.0367, 0.05825, 0.03102, 0.03079, 0.03102, 0.004355, 0.01968, 0.004355, 0.03102, 0.02988, 0.03102, 0.05632, 0.04237, 0.05632, 0.03102, 0.0299, 0.03102, 0.005262, 0.01968, 0.005262, 0.03102, 0.03079, 0.03102, 0.05542, 0.04237, 0.05542, 0.03102, 0.02961, 0.03119, 0.03269, 0.05939, 0.0259, 0.05939, 0.02986, 0.03102, 0.02678, 0.002831, 0.03334, 0.00459, 0.0305, 0.03012, 0.02394, 0.02836, 0.03482, 0.002087, 0.0305, 0.03012, 0.03482, 0.002087, 0.04071, 0.005484, 0.03015, 0.03085, 0.02082, 0.05802, 0.01927, 0.05712, 0.02933, 0.02965, 0.03866, 0.002489, 0.04039, 0.002952, 0.02904, 0.03132, 0.02732, 0.03085, 0.03103, 0.00266, 0.02904, 0.03132, 0.03103, 0.00266, 0.03282, 0.00266, 0.02986, 0.03102, 0.02678, 0.002831, 0.02306, 0.03102, 0.02961, 0.03119, 0.03269, 0.05939, 0.03617, 0.03295, 0.02961, 0.03119, 0.03617, 0.03295, 0.04049, 0.004924, 0.02915, 0.03045, 0.02483, 0.05848, 0.03503, 0.03385, 0.03072, 0.03132, 0.02874, 0.00266, 0.02695, 0.00266, 0.02874, 0.03102, 0.03072, 0.05968, 0.03245, 0.05922, 0.02961, 0.03085, 0.02788, 0.03132, 0.03895, 0.05802, 0.02961, 0.03085, 0.03895, 0.05802, 0.04049, 0.05712, 0.03062, 0.0316, 0.03494, 0.003567, 0.02473, 0.0282, 0.02926, 0.03193, 0.02494, 0.05996, 0.03583, 0.03369, 0.02926, 0.03193, 0.03583, 0.03369, 0.03274, 0.005497, 0.02991, 0.03102, 0.03299, 0.05922, 0.0367, 0.03102, 0.02851, 0.03102, 0.05144, 0.02535, 0.02851, 0.02535, 0.02875, 0.03102, 0.005823, 0.0367, 0.02875, 0.0367, 0.02851, 0.03102, 0.05144, 0.02535, 0.05144, 0.03102, 0.02875, 0.03102, 0.005823, 0.0367, 0.005823, 0.03102, 0.02986, 0.03102, 0.02678, 0.05922, 0.02306, 0.03102, 0.02961, 0.03085, 0.03269, 0.00266, 0.03617, 0.02909, 0.02961, 0.03085, 0.03617, 0.02909, 0.04049, 0.05712, 0.02915, 0.0316, 0.02483, 0.003567, 0.03503, 0.0282, 0.02961, 0.03085, 0.03269, 0.00266, 0.0259, 0.00266, 0.02986, 0.03102, 0.02678, 0.05922, 0.03334, 0.05746, 0.0305, 0.03193, 0.02394, 0.03369, 0.03482, 0.05996, 0.0305, 0.03193, 0.03482, 0.05996, 0.04071, 0.05656, 0.03119, 0.03233, 0.01344, 0.05445, 0.01004, 0.04857, 0.03046, 0.03176, 0.04821, 0.009643, 0.05302, 0.01445, 0.03032, 0.03147, 0.02552, 0.02666, 0.04175, 0.005509, 0.03032, 0.03147, 0.04175, 0.005509, 0.04764, 0.008906, 0.02971, 0.03102, 0.001519, 0.02819, 0.001519, 0.03102, 0.02988, 0.03102, 0.05808, 0.03386, 0.05808, 0.03102, 0.03046, 0.03102, 0.004185, 0.02819, 0.004185, 0.03102, 0.02971, 0.03102, 0.05598, 0.03386, 0.05598, 0.03102, 0.03046, 0.03102, 0.05302, 0.02819, 0.03046, 0.02819, 0.03032, 0.03102, 0.007765, 0.03386, 0.03032, 0.03386, 0.03046, 0.03102, 0.05302, 0.02819, 0.05302, 0.03102, 0.03032, 0.03102, 0.007765, 0.03386, 0.007765, 0.03102, 0.02874, 0.03102, 0.03072, 0.05968, 0.02695, 0.03102, 0.03072, 0.03132, 0.02874, 0.00266, 0.03245, 0.03085, 0.03072, 0.03132, 0.03245, 0.03085, 0.04178, 0.05802, 0.03044, 0.02965, 0.0211, 0.002489, 0.03198, 0.02876, 0.03079, 0.03102, 0.004355, 0.04237, 0.004355, 0.03102, 0.02988, 0.03102, 0.05632, 0.01968, 0.05632, 0.03102, 0.0299, 0.03102, 0.005262, 0.04237, 0.005262, 0.03102, 0.03079, 0.03102, 0.05542, 0.01968, 0.05542, 0.03102, 0.02851, 0.03047, 0.05018, 0.01161, 0.02762, 0.02892, 0.03032, 0.03147, 0.008659, 0.05033, 0.03159, 0.03273, 0.03032, 0.03147, 0.03159, 0.03273, 0.04764, 0.008906, 0.03062, 0.0316, 0.01457, 0.05542, 0.03217, 0.03249, 0.03046, 0.03102, 0.05302, 0.02819, 0.03046, 0.02819, 0.03032, 0.03102, 0.007765, 0.03386, 0.03032, 0.03386, 0.03046, 0.03102, 0.05302, 0.02819, 0.05302, 0.03102, 0.03032, 0.03102, 0.007765, 0.03386, 0.007765, 0.03102, 0.02971, 0.03102, 0.001519, 0.02819, 0.001519, 0.03102, 0.02988, 0.03102, 0.05808, 0.03386, 0.05808, 0.03102, 0.03046, 0.03102, 0.004185, 0.02819, 0.004185, 0.03102, 0.02971, 0.03102, 0.05598, 0.03386, 0.05598, 0.03102, 0.03032, 0.03147, 0.008659, 0.05033, 0.007765, 0.04878, 0.02851, 0.03047, 0.05018, 0.01161, 0.05144, 0.01288, 0.02875, 0.02989, 0.02749, 0.02863, 0.0448, 0.00607, 0.02875, 0.02989, 0.0448, 0.00607, 0.04635, 0.006964, 0.03032, 0.03102, 0.007765, 0.02819, 0.007765, 0.03102, 0.03046, 0.03102, 0.05302, 0.03386, 0.05302, 0.03102, 0.02944, 0.03102, 0.052, 0.02819, 0.02944, 0.02819, 0.02931, 0.03102, 0.00675, 0.03386, 0.02931, 0.03386, 0.02936, 0.03104, 0.04079, 0.05699, 0.02348, 0.03443, 0.02944, 0.03147, 0.01801, 0.005509, 0.03425, 0.02666, 0.02944, 0.03147, 0.03425, 0.02666, 0.052, 0.04878, 0.02931, 0.03176, 0.01155, 0.009643, 0.03271, 0.02587, 0.02944, 0.03147, 0.01801, 0.005509, 0.01213, 0.008906, 0.02936, 0.03104, 0.04079, 0.05699, 0.04559, 0.05219, 0.02857, 0.03233, 0.02377, 0.03714, 0.04633, 0.05445, 0.02857, 0.03233, 0.04633, 0.05445, 0.04973, 0.04857, 0.03046, 0.03176, 0.04821, 0.009643, 0.02706, 0.02587, 0.03119, 0.03233, 0.01344, 0.05445, 0.036, 0.03714, 0.03119, 0.03233, 0.036, 0.03714, 0.04742, 0.01118, 0.03041, 0.03104, 0.01898, 0.05699, 0.03629, 0.03443, 0.02988, 0.03112, 0.05808, 0.02562, 0.02988, 0.02933, 0.02971, 0.03129, 0.001519, 0.03679, 0.03017, 0.03302, 0.02971, 0.03129, 0.03017, 0.03302, 0.05598, 0.02041, 0.03046, 0.03176, 0.004647, 0.04437, 0.03135, 0.03331, 0.02988, 0.03102, 0.05808, 0.02819, 0.02988, 0.02819, 0.02971, 0.03102, 0.001519, 0.03386, 0.02971, 0.03386, 0.02971, 0.03102, 0.05598, 0.02819, 0.02971, 0.02819, 0.03046, 0.03102, 0.004185, 0.03386, 0.03046, 0.03386, 0.0299, 0.03102, 0.005262, 0.01968, 0.0299, 0.01968, 0.03079, 0.03102, 0.05542, 0.04237, 0.03079, 0.04237, 0.03079, 0.03102, 0.004355, 0.01968, 0.03079, 0.01968, 0.02988, 0.03102, 0.05632, 0.04237, 0.02988, 0.04237, 0.02971, 0.03129, 0.001519, 0.02821, 0.001519, 0.03501, 0.02988, 0.03105, 0.05808, 0.03413, 0.05632, 0.02757, 0.03079, 0.0304, 0.03255, 0.03697, 0.05542, 0.0202, 0.0299, 0.03155, 0.007021, 0.04831, 0.03329, 0.03743, 0.02988, 0.03105, 0.05808, 0.03413, 0.02988, 0.03784, 0.02971, 0.03129, 0.001519, 0.02821, 0.02795, 0.02473, 0.02971, 0.03129, 0.02795, 0.02473, 0.05259, 0.01453, 0.02971, 0.03129, 0.05259, 0.01453, 0.05598, 0.02041, 0.03119, 0.03102, 0.01004, 0.04237, 0.01004, 0.03102, 0.0299, 0.03102, 0.05105, 0.01968, 0.05105, 0.03102, 0.02857, 0.03102, 0.04973, 0.04237, 0.02857, 0.04237, 0.02987, 0.03102, 0.008718, 0.01968, 0.02987, 0.01968, 0.03101, 0.02989, 0.01497, 0.00607, 0.01342, 0.006964, 0.02915, 0.0316, 0.04519, 0.05542, 0.04646, 0.05416, 0.02944, 0.03147, 0.02818, 0.03273, 0.05111, 0.05033, 0.02944, 0.03147, 0.05111, 0.05033, 0.052, 0.04878, 0.02971, 0.03129, 0.001519, 0.03679, 0.001519, 0.03501, 0.02988, 0.03112, 0.05808, 0.02562, 0.05854, 0.02735, 0.03017, 0.03019, 0.02971, 0.02846, 0.05598, 0.01758, 0.03017, 0.03019, 0.05598, 0.01758, 0.05688, 0.01913, 0.02915, 0.0316, 0.04519, 0.05542, 0.0276, 0.03249, 0.03101, 0.02989, 0.01497, 0.00607, 0.03228, 0.02863, 0.03101, 0.02989, 0.03228, 0.02863, 0.05394, 0.04749, 0.03125, 0.03047, 0.009586, 0.01161, 0.03215, 0.02892, 0.02988, 0.03102, 0.003449, 0.01968, 0.02988, 0.01968, 0.02898, 0.03102, 0.05541, 0.04237, 0.02898, 0.04237, 0.02898, 0.03102, 0.004343, 0.01968, 0.02898, 0.01968, 0.02987, 0.03102, 0.0545, 0.04237, 0.02987, 0.04237, 0.02987, 0.03155, 0.05274, 0.04831, 0.02647, 0.03743, 0.03005, 0.03129, 0.00718, 0.01453, 0.03181, 0.02473, 0.03005, 0.03129, 0.03181, 0.02473, 0.05825, 0.03501, 0.02988, 0.03217, 0.003449, 0.0219, 0.02988, 0.02538, 0.02931, 0.03102, 0.05558, 0.02819, 0.02931, 0.02819, 0.03005, 0.03102, 0.003782, 0.03386, 0.03005, 0.03386, 0.03005, 0.03102, 0.05825, 0.02819, 0.03005, 0.02819, 0.02988, 0.03102, 0.00169, 0.03386, 0.02988, 0.03386, 0.03125, 0.03102, 0.05795, 0.02535, 0.03125, 0.02535, 0.02959, 0.03102, 0.002888, 0.0367, 0.02959, 0.0367, 0.02959, 0.03102, 0.05825, 0.02535, 0.02959, 0.02535, 0.02988, 0.03102, 0.001227, 0.0367, 0.02988, 0.0367, 0.02959, 0.03019, 0.003782, 0.01758, 0.002888, 0.01913, 0.02931, 0.03176, 0.05512, 0.04437, 0.05558, 0.04264, 0.03005, 0.03129, 0.02959, 0.03302, 0.05825, 0.03679, 0.03005, 0.03129, 0.05825, 0.03679, 0.05825, 0.03501, 0.02988, 0.03102, 0.05854, 0.02535, 0.02988, 0.02535, 0.03017, 0.03102, 0.001519, 0.0367, 0.03017, 0.0367, 0.03017, 0.03102, 0.05688, 0.02535, 0.03017, 0.02535, 0.02851, 0.03102, 0.001811, 0.0367, 0.02851, 0.0367, 0.02988, 0.03102, 0.05808, 0.02819, 0.02988, 0.02819, 0.02971, 0.03102, 0.001519, 0.03386, 0.02971, 0.03386, 0.02971, 0.03102, 0.05598, 0.02819, 0.02971, 0.02819, 0.03046, 0.03102, 0.004185, 0.03386, 0.03046, 0.03386, 0.02931, 0.03176, 0.05512, 0.04437, 0.02842, 0.03331, 0.02959, 0.03019, 0.003782, 0.01758, 0.03005, 0.02846, 0.02959, 0.03019, 0.03005, 0.02846, 0.05825, 0.03396, 0.02988, 0.03112, 0.00169, 0.02562, 0.02988, 0.02933, 0.03005, 0.03129, 0.00718, 0.01453, 0.003782, 0.02041, 0.02987, 0.03155, 0.05274, 0.04831, 0.0545, 0.04175, 0.02898, 0.0304, 0.02722, 0.03697, 0.05541, 0.04068, 0.02898, 0.0304, 0.05541, 0.04068, 0.05541, 0.03388, 0.02931, 0.03102, 0.05558, 0.02819, 0.02931, 0.02819, 0.03005, 0.03102, 0.003782, 0.03386, 0.03005, 0.03386, 0.03005, 0.03102, 0.05825, 0.02819, 0.03005, 0.02819, 0.02988, 0.03102, 0.00169, 0.03386, 0.02988, 0.03386])
me_frame_hole_large.materials.append(mat_buttons)
me_frame_hole_large.use_remesh_preserve_volume = False
me_frame_hole_large.use_remesh_preserve_attributes = False
me_frame_hole_large.use_mirror_vertex_groups = False
me_frame_hole_large.update()
me_frame_hole_small = bpy.data.meshes.new('frame_hole_small')
me_frame_hole_small.from_pydata([(20.07, 5.377, -66.0), (20.77, 1e-06, -64.0), (20.77, 1e-06, -66.0), (20.07, 5.377, -64.0), (5.377, -20.07, -64.0), (1e-06, -22.03, -64.0), (1e-06, -20.77, -64.0), (5.703, -21.28, -64.0), (10.39, -17.99, -64.0), (11.02, -19.08, -64.0), (14.69, -14.69, -64.0), (15.58, -15.58, -64.0), (17.99, -10.39, -64.0), (19.08, -11.02, -64.0), (20.07, -5.377, -64.0), (21.28, -5.703, -64.0), (22.03, 1e-06, -64.0), (-21.28, 5.703, -64.0), (-20.77, -1e-06, -64.0), (-22.03, -1e-06, -64.0), (-20.07, 5.377, -64.0), (-19.08, 11.02, -64.0), (-17.99, 10.39, -64.0), (-15.58, 15.58, -64.0), (-14.69, 14.69, -64.0), (-11.02, 19.08, -64.0), (-10.39, 17.99, -64.0), (-5.703, 21.28, -64.0), (-5.377, 20.07, -64.0), (-1e-06, 22.03, -64.0), (-1e-06, 20.77, -64.0), (-17.99, 10.39, -60.0), (-14.69, 14.69, -58.0), (-14.69, 14.69, -60.0), (-17.99, 10.39, -58.0), (-20.07, 5.377, -60.0), (-20.07, 5.377, -58.0), (-20.77, -1e-06, -60.0), (-20.77, -1e-06, -58.0), (-20.07, -5.377, -60.0), (-20.07, -5.377, -58.0), (-17.99, -10.39, -60.0), (-17.99, -10.39, -58.0), (-14.69, -14.69, -60.0), (-14.69, -14.69, -58.0), (-10.39, -17.99, -58.0), (-10.39, -17.99, -60.0), (-5.377, -20.07, -58.0), (-5.377, -20.07, -60.0), (1e-06, -20.77, -58.0), (1e-06, -20.77, -60.0), (5.377, -20.07, -58.0), (5.377, -20.07, -60.0), (10.39, -17.99, -58.0), (10.39, -17.99, -60.0), (14.69, -14.69, -58.0), (14.69, -14.69, -60.0), (17.99, 10.39, -66.0), (17.99, 10.39, -64.0), (5.703, 21.28, -64.0), (5.377, 20.07, -64.0), (10.39, 17.99, -64.0), (11.02, 19.08, -64.0), (14.69, 14.69, -64.0), (15.58, 15.58, -64.0), (19.08, 11.02, -64.0), (21.28, 5.703, -64.0), (5.377, 20.07, -60.0), (-1e-06, 22.03, -60.0), (-1e-06, 20.77, -60.0), (5.703, 21.28, -60.0), (10.39, 17.99, -60.0), (11.02, 19.08, -60.0), (14.69, 14.69, -60.0), (15.58, 15.58, -60.0), (17.99, 10.39, -60.0), (19.08, 11.02, -60.0), (20.07, 5.377, -60.0), (21.28, 5.703, -60.0), (20.77, 1e-06, -60.0), (22.03, 1e-06, -60.0), (20.77, 1e-06, -58.0), (20.07, 5.377, -58.0), (17.99, 10.39, -58.0), (14.69, 14.69, -58.0), (10.39, 17.99, -58.0), (5.377, 20.07, -58.0), (-1e-06, 20.77, -58.0), (-5.377, 20.07, -58.0), (-5.377, 20.07, -60.0), (-10.39, 17.99, -58.0), (-10.39, 17.99, -60.0), (17.99, -10.39, -60.0), (17.99, -10.39, -58.0), (20.07, -5.377, -60.0), (20.07, -5.377, -58.0), (21.28, -5.703, -60.0), (19.08, -11.02, -60.0), (15.58, -15.58, -60.0), (11.02, -19.08, -60.0), (5.703, -21.28, -60.0), (1e-06, -22.03, -60.0), (-5.703, -21.28, -64.0), (-5.703, -21.28, -60.0), (-11.02, -19.08, -64.0), (-11.02, -19.08, -60.0), (-15.58, -15.58, -64.0), (-15.58, -15.58, -60.0), (-19.08, -11.02, -60.0), (-19.08, -11.02, -64.0), (-21.28, -5.703, -60.0), (-21.28, -5.703, -64.0), (-22.03, -1e-06, -60.0), (-21.28, 5.703, -60.0), (-19.08, 11.02, -60.0), (-15.58, 15.58, -60.0), (-11.02, 19.08, -60.0), (-5.703, 21.28, -60.0), (-17.99, -10.39, -64.0), (-14.69, -14.69, -66.0), (-14.69, -14.69, -64.0), (-17.99, -10.39, -66.0), (-20.07, -5.377, -64.0), (-20.07, -5.377, -66.0), (-20.77, -1e-06, -66.0), (-20.07, 5.377, -66.0), (-17.99, 10.39, -66.0), (-14.69, 14.69, -66.0), (-10.39, 17.99, -66.0), (-5.377, 20.07, -66.0), (-1e-06, 20.77, -66.0), (5.377, 20.07, -66.0), (10.39, 17.99, -66.0), (14.69, 14.69, -66.0), (20.07, -5.377, -66.0), (17.99, -10.39, -66.0), (14.69, -14.69, -66.0), (10.39, -17.99, -66.0), (5.377, -20.07, -66.0), (1e-06, -20.77, -66.0), (-5.377, -20.07, -66.0), (-5.377, -20.07, -64.0), (-10.39, -17.99, -66.0), (-10.39, -17.99, -64.0), (-1e-06, 18.5, -66.0), (4.789, 17.87, -66.0), (9.252, 16.03, -66.0), (13.08, 13.08, -66.0), (16.03, 9.252, -66.0), (17.87, 4.789, -66.0), (18.5, 1e-06, -66.0), (-18.5, -1e-06, -58.0), (-17.87, 4.789, -66.0), (-17.87, 4.789, -58.0), (-18.5, -1e-06, -66.0), (-17.87, -4.789, -58.0), (-17.87, -4.789, -66.0), (-16.03, -9.252, -58.0), (-16.03, -9.252, -66.0), (-13.08, -13.08, -58.0), (-13.08, -13.08, -66.0), (-9.252, -16.03, -66.0), (-9.252, -16.03, -58.0), (-4.789, -17.87, -66.0), (-4.789, -17.87, -58.0), (1e-06, -18.5, -66.0), (1e-06, -18.5, -58.0), (4.789, -17.87, -66.0), (4.789, -17.87, -58.0), (9.252, -16.03, -66.0), (9.252, -16.03, -58.0), (13.08, -13.08, -66.0), (13.08, -13.08, -58.0), (16.03, -9.252, -58.0), (16.03, -9.252, -66.0), (17.87, -4.789, -58.0), (17.87, -4.789, -66.0), (18.5, 1e-06, -58.0), (17.87, 4.789, -58.0), (16.03, 9.252, -58.0), (13.08, 13.08, -58.0), (9.252, 16.03, -58.0), (4.789, 17.87, -58.0), (-1e-06, 18.5, -58.0), (-4.789, 17.87, -66.0), (-4.789, 17.87, -58.0), (-9.252, 16.03, -66.0), (-9.252, 16.03, -58.0), (-13.08, 13.08, -66.0), (-13.08, 13.08, -58.0), (-16.03, 9.252, -58.0), (-16.03, 9.252, -66.0)], [], [(0, 1, 2), (1, 0, 3), (4, 5, 6), (5, 4, 7), (8, 7, 4), (7, 8, 9), (10, 9, 8), (9, 10, 11), (12, 11, 10), (11, 12, 13), (14, 13, 12), (13, 14, 15), (1, 15, 14), (15, 1, 16), (17, 18, 19), (18, 17, 20), (21, 20, 17), (20, 21, 22), (23, 22, 21), (22, 23, 24), (25, 24, 23), (24, 25, 26), (27, 26, 25), (26, 27, 28), (29, 28, 27), (28, 29, 30), (31, 32, 33), (32, 31, 34), (35, 34, 31), (34, 35, 36), (37, 36, 35), (36, 37, 38), (39, 38, 37), (38, 39, 40), (41, 40, 39), (40, 41, 42), (43, 42, 41), (42, 43, 44), (43, 45, 44), (45, 43, 46), (46, 47, 45), (47, 46, 48), (48, 49, 47), (49, 48, 50), (50, 51, 49), (51, 50, 52), (52, 53, 51), (53, 52, 54), (54, 55, 53), (55, 54, 56), (57, 3, 0), (3, 57, 58), (59, 30, 29), (30, 59, 60), (59, 61, 60), (61, 59, 62), (62, 63, 61), (63, 62, 64), (64, 58, 63), (58, 64, 65), (65, 3, 58), (3, 65, 66), (66, 1, 3), (1, 66, 16), (67, 68, 69), (68, 67, 70), (71, 70, 67), (70, 71, 72), (73, 72, 71), (72, 73, 74), (75, 74, 73), (74, 75, 76), (77, 76, 75), (76, 77, 78), (79, 78, 77), (78, 79, 80), (77, 81, 79), (81, 77, 82), (75, 82, 77), (82, 75, 83), (73, 83, 75), (83, 73, 84), (73, 85, 84), (85, 73, 71), (71, 86, 85), (86, 71, 67), (67, 87, 86), (87, 67, 69), (69, 88, 87), (88, 69, 89), (89, 90, 88), (90, 89, 91), (91, 32, 90), (32, 91, 33), (92, 55, 56), (55, 92, 93), (94, 93, 92), (93, 94, 95), (79, 95, 94), (95, 79, 81), (76, 64, 74), (64, 76, 65), (78, 65, 76), (65, 78, 66), (80, 66, 78), (66, 80, 16), (96, 16, 80), (16, 96, 15), (97, 15, 96), (15, 97, 13), (98, 13, 97), (13, 98, 11), (98, 9, 11), (9, 98, 99), (99, 7, 9), (7, 99, 100), (100, 5, 7), (5, 100, 101), (101, 102, 5), (102, 101, 103), (103, 104, 102), (104, 103, 105), (105, 106, 104), (106, 105, 107), (108, 106, 107), (106, 108, 109), (110, 109, 108), (109, 110, 111), (112, 111, 110), (111, 112, 19), (113, 19, 112), (19, 113, 17), (114, 17, 113), (17, 114, 21), (115, 21, 114), (21, 115, 23), (115, 25, 23), (25, 115, 116), (116, 27, 25), (27, 116, 117), (117, 29, 27), (29, 117, 68), (118, 119, 120), (119, 118, 121), (122, 121, 118), (121, 122, 123), (18, 123, 122), (123, 18, 124), (20, 124, 18), (124, 20, 125), (22, 125, 20), (125, 22, 126), (24, 126, 22), (126, 24, 127), (24, 128, 127), (128, 24, 26), (26, 129, 128), (129, 26, 28), (28, 130, 129), (130, 28, 30), (30, 131, 130), (131, 30, 60), (60, 132, 131), (132, 60, 61), (61, 133, 132), (133, 61, 63), (58, 133, 63), (133, 58, 57), (14, 2, 1), (2, 14, 134), (12, 134, 14), (134, 12, 135), (10, 135, 12), (135, 10, 136), (10, 137, 136), (137, 10, 8), (8, 138, 137), (138, 8, 4), (4, 139, 138), (139, 4, 6), (6, 140, 139), (140, 6, 141), (141, 142, 140), (142, 141, 143), (143, 119, 142), (119, 143, 120), (68, 59, 29), (59, 68, 70), (70, 62, 59), (62, 70, 72), (72, 64, 62), (64, 72, 74), (131, 144, 130), (144, 131, 145), (145, 131, 146), (146, 131, 132), (146, 132, 147), (147, 132, 133), (147, 133, 148), (148, 133, 57), (148, 57, 149), (149, 57, 150), (150, 57, 0), (150, 0, 2), (151, 152, 153), (152, 151, 154), (155, 154, 151), (154, 155, 156), (157, 156, 155), (156, 157, 158), (159, 158, 157), (158, 159, 160), (159, 161, 160), (161, 159, 162), (162, 163, 161), (163, 162, 164), (164, 165, 163), (165, 164, 166), (166, 167, 165), (167, 166, 168), (168, 169, 167), (169, 168, 170), (170, 171, 169), (171, 170, 172), (173, 171, 172), (171, 173, 174), (175, 174, 173), (174, 175, 176), (177, 176, 175), (176, 177, 150), (178, 150, 177), (150, 178, 149), (179, 149, 178), (149, 179, 148), (180, 148, 179), (148, 180, 147), (180, 146, 147), (146, 180, 181), (181, 145, 146), (145, 181, 182), (182, 144, 145), (144, 182, 183), (183, 184, 144), (184, 183, 185), (185, 186, 184), (186, 185, 187), (187, 188, 186), (188, 187, 189), (190, 188, 189), (188, 190, 191), (153, 191, 190), (191, 153, 152), (125, 154, 124), (154, 125, 126), (154, 126, 152), (152, 126, 127), (152, 127, 191), (191, 127, 188), (188, 127, 128), (188, 128, 186), (186, 128, 129), (186, 129, 184), (184, 129, 130), (184, 130, 144), (167, 139, 165), (139, 167, 138), (138, 167, 169), (138, 169, 137), (137, 169, 171), (137, 171, 136), (136, 171, 174), (136, 174, 135), (135, 174, 176), (135, 176, 150), (135, 150, 134), (134, 150, 2), (154, 123, 124), (123, 154, 121), (121, 154, 156), (121, 156, 119), (119, 156, 158), (119, 158, 160), (119, 160, 142), (142, 160, 161), (142, 161, 140), (140, 161, 163), (140, 163, 139), (139, 163, 165), (51, 166, 49), (166, 51, 168), (168, 51, 170), (170, 51, 53), (170, 53, 172), (172, 53, 55), (172, 55, 173), (173, 55, 93), (173, 93, 175), (175, 93, 177), (177, 93, 95), (177, 95, 81), (37, 113, 112), (113, 37, 35), (35, 114, 113), (114, 35, 31), (31, 115, 114), (115, 31, 33), (33, 116, 115), (116, 33, 91), (91, 117, 116), (117, 91, 89), (89, 68, 117), (68, 89, 69), (110, 37, 112), (37, 110, 39), (108, 39, 110), (39, 108, 41), (107, 41, 108), (41, 107, 43), (105, 43, 107), (43, 105, 46), (103, 46, 105), (46, 103, 48), (101, 48, 103), (48, 101, 50), (40, 151, 38), (151, 40, 42), (151, 42, 155), (155, 42, 44), (155, 44, 157), (157, 44, 159), (159, 44, 45), (159, 45, 162), (162, 45, 47), (162, 47, 164), (164, 47, 49), (164, 49, 166), (100, 50, 101), (50, 100, 52), (100, 54, 52), (54, 100, 99), (99, 56, 54), (56, 99, 98), (98, 92, 56), (92, 98, 97), (97, 94, 92), (94, 97, 96), (96, 79, 94), (79, 96, 80), (18, 111, 19), (111, 18, 122), (122, 109, 111), (109, 122, 118), (118, 106, 109), (106, 118, 120), (120, 104, 106), (104, 120, 143), (143, 102, 104), (102, 143, 141), (141, 5, 102), (5, 141, 6), (151, 36, 38), (36, 151, 34), (34, 151, 153), (34, 153, 32), (32, 153, 190), (32, 190, 189), (32, 189, 90), (90, 189, 187), (90, 187, 88), (88, 187, 185), (88, 185, 87), (87, 185, 183), (182, 87, 183), (87, 182, 86), (86, 182, 181), (86, 181, 85), (85, 181, 180), (85, 180, 84), (84, 180, 179), (84, 179, 83), (83, 179, 178), (83, 178, 177), (83, 177, 82), (82, 177, 81)])
me_frame_hole_small.polygons.foreach_set('use_smooth', [True] * 384)
_uv = me_frame_hole_small.uv_layers.new(name='UVMap')
_uv.uv.foreach_set('vector', [0.02937, 0.02912, 0.01476, 0.03455, 0.01476, 0.02912, 0.03106, 0.02912, 0.04566, 0.02368, 0.04566, 0.02912, 0.02937, 0.02894, 0.01476, 0.02359, 0.01476, 0.02701, 0.03106, 0.02902, 0.04566, 0.03437, 0.04655, 0.03106, 0.03211, 0.02914, 0.01939, 0.0202, 0.0185, 0.02351, 0.03025, 0.03106, 0.04297, 0.04001, 0.04468, 0.03704, 0.03293, 0.02724, 0.02296, 0.01531, 0.02125, 0.01828, 0.02839, 0.03161, 0.03836, 0.04354, 0.04078, 0.04112, 0.03103, 0.02807, 0.02449, 0.01396, 0.02207, 0.01638, 0.02992, 0.03025, 0.03646, 0.04436, 0.03943, 0.04265, 0.03124, 0.03081, 0.02857, 0.01549, 0.0256, 0.0172, 0.02857, 0.03179, 0.03124, 0.0471, 0.03454, 0.04622, 0.03316, 0.02912, 0.03454, 0.01363, 0.03124, 0.01451, 0.02911, 0.02992, 0.02773, 0.04541, 0.03115, 0.04541, 0.033, 0.02831, 0.03439, 0.01282, 0.03096, 0.01282, 0.02896, 0.02912, 0.02757, 0.04461, 0.03088, 0.04372, 0.03355, 0.02645, 0.03088, 0.01113, 0.02757, 0.01201, 0.03088, 0.02742, 0.03355, 0.04274, 0.03652, 0.04103, 0.0322, 0.02798, 0.02565, 0.01387, 0.02269, 0.01558, 0.03108, 0.03017, 0.03763, 0.04427, 0.04005, 0.04185, 0.03373, 0.02662, 0.02375, 0.01469, 0.02133, 0.01711, 0.02919, 0.03099, 0.03916, 0.04292, 0.04087, 0.03995, 0.03186, 0.02717, 0.01914, 0.01823, 0.01743, 0.02119, 0.03001, 0.02909, 0.04273, 0.03803, 0.04362, 0.03473, 0.03106, 0.02921, 0.01646, 0.02386, 0.01557, 0.02717, 0.03275, 0.02929, 0.04735, 0.03464, 0.04735, 0.03122, 0.03211, 0.02912, 0.04379, 0.03455, 0.04379, 0.02912, 0.03293, 0.02912, 0.02125, 0.02368, 0.02125, 0.02912, 0.02937, 0.02912, 0.04297, 0.03455, 0.04297, 0.02912, 0.03211, 0.02912, 0.0185, 0.02368, 0.0185, 0.02912, 0.03106, 0.02912, 0.04566, 0.03455, 0.04566, 0.02912, 0.02937, 0.02912, 0.01476, 0.02368, 0.01476, 0.02912, 0.03275, 0.02912, 0.04735, 0.03455, 0.04735, 0.02912, 0.03106, 0.02912, 0.01646, 0.02368, 0.01646, 0.02912, 0.03001, 0.02912, 0.04362, 0.03455, 0.04362, 0.02912, 0.03275, 0.02912, 0.01914, 0.02368, 0.01914, 0.02912, 0.02919, 0.02912, 0.04087, 0.03455, 0.04087, 0.02912, 0.03001, 0.02912, 0.01832, 0.02368, 0.01832, 0.02912, 0.02919, 0.02912, 0.04087, 0.03455, 0.02919, 0.03455, 0.03001, 0.02912, 0.01832, 0.02368, 0.03001, 0.02368, 0.03001, 0.02912, 0.04362, 0.03455, 0.03001, 0.03455, 0.03275, 0.02912, 0.01914, 0.02368, 0.03275, 0.02368, 0.03275, 0.02912, 0.04735, 0.03455, 0.03275, 0.03455, 0.03106, 0.02912, 0.01646, 0.02368, 0.03106, 0.02368, 0.03106, 0.02912, 0.04566, 0.03455, 0.03106, 0.03455, 0.02937, 0.02912, 0.01476, 0.02368, 0.02937, 0.02368, 0.02937, 0.02912, 0.04297, 0.03455, 0.02937, 0.03455, 0.03211, 0.02912, 0.0185, 0.02368, 0.03211, 0.02368, 0.03211, 0.02912, 0.04379, 0.03455, 0.03211, 0.03455, 0.03293, 0.02912, 0.02125, 0.02368, 0.03293, 0.02368, 0.03211, 0.02912, 0.0185, 0.03455, 0.0185, 0.02912, 0.02937, 0.02912, 0.04297, 0.02368, 0.04297, 0.02912, 0.03025, 0.02717, 0.01476, 0.02579, 0.01476, 0.02921, 0.03106, 0.03122, 0.04655, 0.0326, 0.04566, 0.02929, 0.03025, 0.02717, 0.04297, 0.01823, 0.02937, 0.02386, 0.03211, 0.02909, 0.01939, 0.03803, 0.03382, 0.03206, 0.02839, 0.02662, 0.03836, 0.01469, 0.02668, 0.02366, 0.03293, 0.03099, 0.02296, 0.04292, 0.03535, 0.03341, 0.02992, 0.02798, 0.03646, 0.01387, 0.0275, 0.02556, 0.03103, 0.03017, 0.02449, 0.04427, 0.034, 0.03188, 0.02857, 0.02645, 0.03124, 0.01113, 0.0256, 0.02473, 0.03124, 0.02742, 0.02857, 0.04274, 0.03454, 0.02831, 0.02911, 0.02831, 0.02773, 0.01282, 0.02581, 0.02742, 0.03316, 0.02912, 0.03454, 0.04461, 0.03658, 0.02912, 0.02937, 0.02929, 0.01476, 0.03464, 0.01476, 0.03122, 0.03106, 0.02921, 0.04566, 0.02386, 0.04655, 0.02717, 0.03211, 0.02909, 0.01939, 0.03803, 0.0185, 0.03473, 0.03025, 0.02717, 0.04297, 0.01823, 0.04468, 0.02119, 0.03293, 0.03099, 0.02296, 0.04292, 0.02125, 0.03995, 0.02839, 0.02662, 0.03836, 0.01469, 0.04078, 0.01711, 0.03103, 0.03017, 0.02449, 0.04427, 0.02207, 0.04185, 0.02992, 0.02798, 0.03646, 0.01387, 0.03943, 0.01558, 0.03124, 0.02742, 0.02857, 0.04274, 0.0256, 0.04103, 0.02857, 0.02645, 0.03124, 0.01113, 0.03454, 0.01201, 0.03316, 0.02912, 0.03454, 0.04461, 0.03124, 0.04372, 0.02911, 0.02831, 0.02773, 0.01282, 0.03115, 0.01282, 0.02937, 0.02912, 0.01476, 0.03455, 0.01476, 0.02912, 0.03106, 0.02912, 0.04566, 0.02368, 0.04566, 0.02912, 0.03211, 0.02912, 0.0185, 0.03455, 0.0185, 0.02912, 0.02937, 0.02912, 0.04297, 0.02368, 0.04297, 0.02912, 0.03293, 0.02912, 0.02125, 0.03455, 0.02125, 0.02912, 0.03211, 0.02912, 0.04379, 0.02368, 0.04379, 0.02912, 0.03293, 0.02912, 0.02125, 0.03455, 0.03293, 0.03455, 0.03211, 0.02912, 0.04379, 0.02368, 0.03211, 0.02368, 0.03211, 0.02912, 0.0185, 0.03455, 0.03211, 0.03455, 0.02937, 0.02912, 0.04297, 0.02368, 0.02937, 0.02368, 0.02937, 0.02912, 0.01476, 0.03455, 0.02937, 0.03455, 0.03106, 0.02912, 0.04566, 0.02368, 0.03106, 0.02368, 0.03106, 0.02912, 0.01646, 0.03455, 0.03106, 0.03455, 0.03275, 0.02912, 0.04735, 0.02368, 0.03275, 0.02368, 0.03275, 0.02912, 0.01914, 0.03455, 0.03275, 0.03455, 0.03001, 0.02912, 0.04362, 0.02368, 0.03001, 0.02368, 0.03001, 0.02912, 0.01832, 0.03455, 0.03001, 0.03455, 0.02919, 0.02912, 0.04087, 0.02368, 0.02919, 0.02368, 0.03001, 0.02912, 0.01832, 0.03455, 0.01832, 0.02912, 0.02919, 0.02912, 0.04087, 0.02368, 0.04087, 0.02912, 0.03275, 0.02912, 0.01914, 0.03455, 0.01914, 0.02912, 0.03001, 0.02912, 0.04362, 0.02368, 0.04362, 0.02912, 0.03106, 0.02912, 0.01646, 0.03455, 0.01646, 0.02912, 0.03275, 0.02912, 0.04735, 0.02368, 0.04735, 0.02912, 0.02839, 0.02912, 0.04078, 0.01825, 0.04078, 0.02912, 0.02992, 0.02912, 0.01753, 0.03998, 0.01753, 0.02912, 0.03025, 0.02912, 0.04468, 0.01825, 0.04468, 0.02912, 0.02839, 0.02912, 0.01396, 0.03998, 0.01396, 0.02912, 0.03106, 0.02912, 0.04655, 0.01825, 0.04655, 0.02912, 0.03025, 0.02912, 0.01476, 0.03998, 0.01476, 0.02912, 0.03186, 0.02912, 0.04735, 0.01825, 0.04735, 0.02912, 0.03106, 0.02912, 0.01557, 0.03998, 0.01557, 0.02912, 0.03373, 0.02912, 0.04816, 0.01825, 0.04816, 0.02912, 0.03186, 0.02912, 0.01743, 0.03998, 0.01743, 0.02912, 0.0322, 0.02912, 0.04459, 0.01825, 0.04459, 0.02912, 0.03373, 0.02912, 0.02133, 0.03998, 0.02133, 0.02912, 0.02992, 0.02912, 0.01753, 0.01825, 0.02992, 0.01825, 0.02839, 0.02912, 0.04078, 0.03998, 0.02839, 0.03998, 0.02839, 0.02912, 0.01396, 0.01825, 0.02839, 0.01825, 0.03025, 0.02912, 0.04468, 0.03998, 0.03025, 0.03998, 0.03025, 0.02912, 0.01476, 0.01825, 0.03025, 0.01825, 0.03106, 0.02912, 0.04655, 0.03998, 0.03106, 0.03998, 0.03106, 0.02912, 0.01557, 0.01825, 0.03106, 0.01825, 0.03186, 0.02912, 0.04735, 0.03998, 0.03186, 0.03998, 0.03186, 0.02912, 0.01743, 0.01825, 0.03186, 0.01825, 0.03373, 0.02912, 0.04816, 0.03998, 0.03373, 0.03998, 0.03373, 0.02912, 0.02133, 0.01825, 0.03373, 0.01825, 0.0322, 0.02912, 0.04459, 0.03998, 0.0322, 0.03998, 0.03373, 0.02912, 0.02133, 0.01825, 0.02133, 0.02912, 0.0322, 0.02912, 0.04459, 0.03998, 0.04459, 0.02912, 0.03186, 0.02912, 0.01743, 0.01825, 0.01743, 0.02912, 0.03373, 0.02912, 0.04816, 0.03998, 0.04816, 0.02912, 0.03106, 0.02912, 0.01557, 0.01825, 0.01557, 0.02912, 0.03186, 0.02912, 0.04735, 0.03998, 0.04735, 0.02912, 0.03025, 0.02912, 0.01476, 0.01825, 0.01476, 0.02912, 0.03106, 0.02912, 0.04655, 0.03998, 0.04655, 0.02912, 0.02839, 0.02912, 0.01396, 0.01825, 0.01396, 0.02912, 0.03025, 0.02912, 0.04468, 0.03998, 0.04468, 0.02912, 0.02992, 0.02912, 0.01753, 0.01825, 0.01753, 0.02912, 0.02839, 0.02912, 0.04078, 0.03998, 0.04078, 0.02912, 0.0322, 0.02912, 0.04459, 0.01825, 0.0322, 0.01825, 0.03373, 0.02912, 0.02133, 0.03998, 0.03373, 0.03998, 0.03373, 0.02912, 0.04816, 0.01825, 0.03373, 0.01825, 0.03186, 0.02912, 0.01743, 0.03998, 0.03186, 0.03998, 0.03186, 0.02912, 0.04735, 0.01825, 0.03186, 0.01825, 0.03106, 0.02912, 0.01557, 0.03998, 0.03106, 0.03998, 0.03001, 0.02912, 0.01832, 0.02368, 0.01832, 0.02912, 0.02919, 0.02912, 0.04087, 0.03455, 0.04087, 0.02912, 0.03275, 0.02912, 0.01914, 0.02368, 0.01914, 0.02912, 0.03001, 0.02912, 0.04362, 0.03455, 0.04362, 0.02912, 0.03106, 0.02912, 0.01646, 0.02368, 0.01646, 0.02912, 0.03275, 0.02912, 0.04735, 0.03455, 0.04735, 0.02912, 0.02937, 0.02912, 0.01476, 0.02368, 0.01476, 0.02912, 0.03106, 0.02912, 0.04566, 0.03455, 0.04566, 0.02912, 0.03211, 0.02912, 0.0185, 0.02368, 0.0185, 0.02912, 0.02937, 0.02912, 0.04297, 0.03455, 0.04297, 0.02912, 0.03293, 0.02912, 0.02125, 0.02368, 0.02125, 0.02912, 0.03211, 0.02912, 0.04379, 0.03455, 0.04379, 0.02912, 0.02919, 0.02912, 0.04087, 0.02368, 0.02919, 0.02368, 0.03001, 0.02912, 0.01832, 0.03455, 0.03001, 0.03455, 0.03001, 0.02912, 0.04362, 0.02368, 0.03001, 0.02368, 0.03275, 0.02912, 0.01914, 0.03455, 0.03275, 0.03455, 0.03275, 0.02912, 0.04735, 0.02368, 0.03275, 0.02368, 0.03106, 0.02912, 0.01646, 0.03455, 0.03106, 0.03455, 0.03106, 0.02912, 0.04566, 0.02368, 0.03106, 0.02368, 0.02937, 0.02912, 0.01476, 0.03455, 0.02937, 0.03455, 0.02937, 0.02912, 0.04297, 0.02368, 0.02937, 0.02368, 0.03211, 0.02912, 0.0185, 0.03455, 0.03211, 0.03455, 0.03211, 0.02912, 0.04379, 0.02368, 0.03211, 0.02368, 0.03293, 0.02912, 0.02125, 0.03455, 0.03293, 0.03455, 0.03211, 0.02912, 0.04379, 0.02368, 0.04379, 0.02912, 0.03293, 0.02912, 0.02125, 0.03455, 0.02125, 0.02912, 0.03275, 0.02912, 0.04735, 0.02368, 0.04735, 0.02912, 0.03106, 0.02912, 0.01646, 0.03455, 0.01646, 0.02912, 0.03001, 0.02912, 0.04362, 0.02368, 0.04362, 0.02912, 0.03275, 0.02912, 0.01914, 0.03455, 0.01914, 0.02912, 0.02919, 0.02912, 0.04087, 0.02368, 0.04087, 0.02912, 0.03001, 0.02912, 0.01832, 0.03455, 0.01832, 0.02912, 0.03293, 0.02912, 0.02125, 0.02368, 0.03293, 0.02368, 0.03211, 0.02912, 0.04379, 0.03455, 0.03211, 0.03455, 0.03211, 0.02912, 0.0185, 0.02368, 0.03211, 0.02368, 0.02937, 0.02912, 0.04297, 0.03455, 0.02937, 0.03455, 0.02937, 0.02912, 0.01476, 0.02368, 0.02937, 0.02368, 0.03106, 0.02912, 0.04566, 0.03455, 0.03106, 0.03455, 0.03106, 0.02912, 0.01646, 0.02368, 0.03106, 0.02368, 0.03275, 0.02912, 0.04735, 0.03455, 0.03275, 0.03455, 0.03275, 0.02912, 0.01914, 0.02368, 0.03275, 0.02368, 0.03001, 0.02912, 0.04362, 0.03455, 0.03001, 0.03455, 0.03001, 0.02912, 0.01832, 0.02368, 0.03001, 0.02368, 0.02919, 0.02912, 0.04087, 0.03455, 0.02919, 0.03455, 0.03106, 0.02912, 0.04655, 0.01825, 0.03106, 0.01825, 0.03025, 0.02912, 0.01476, 0.03998, 0.03025, 0.03998, 0.03025, 0.02912, 0.04468, 0.01825, 0.03025, 0.01825, 0.02839, 0.02912, 0.01396, 0.03998, 0.02839, 0.03998, 0.02839, 0.02912, 0.04078, 0.01825, 0.02839, 0.01825, 0.02992, 0.02912, 0.01753, 0.03998, 0.02992, 0.03998, 0.02937, 0.02929, 0.01476, 0.02505, 0.01476, 0.03122, 0.03106, 0.03049, 0.04566, 0.03473, 0.04407, 0.02877, 0.0332, 0.02877, 0.0348, 0.03473, 0.04532, 0.02375, 0.02903, 0.02918, 0.0185, 0.04016, 0.03211, 0.03452, 0.02903, 0.02918, 0.03211, 0.03452, 0.03944, 0.0212, 0.02857, 0.02663, 0.02125, 0.03995, 0.03293, 0.03099, 0.02857, 0.02663, 0.03293, 0.03099, 0.03656, 0.01622, 0.03113, 0.02708, 0.0275, 0.04185, 0.03646, 0.03017, 0.03113, 0.02708, 0.03646, 0.03017, 0.03615, 0.01496, 0.03072, 0.03126, 0.03103, 0.04646, 0.03243, 0.01825, 0.03243, 0.02912, 0.03103, 0.05733, 0.03667, 0.04372, 0.03243, 0.02912, 0.03667, 0.04372, 0.03859, 0.02912, 0.03106, 0.02912, 0.04407, 0.007388, 0.04407, 0.02912, 0.0332, 0.02912, 0.02019, 0.05084, 0.02019, 0.02912, 0.02891, 0.02912, 0.04192, 0.007388, 0.04192, 0.02912, 0.03106, 0.02912, 0.01805, 0.05084, 0.01805, 0.02912, 0.03309, 0.02912, 0.04521, 0.007388, 0.04521, 0.02912, 0.02891, 0.02912, 0.01679, 0.05084, 0.01679, 0.02912, 0.03354, 0.02912, 0.04395, 0.007388, 0.04395, 0.02912, 0.03309, 0.02912, 0.02268, 0.05084, 0.02268, 0.02912, 0.03354, 0.02912, 0.04395, 0.007388, 0.03354, 0.007388, 0.03309, 0.02912, 0.02268, 0.05084, 0.03309, 0.05084, 0.03309, 0.02912, 0.04521, 0.007388, 0.03309, 0.007388, 0.02891, 0.02912, 0.01679, 0.05084, 0.02891, 0.05084, 0.02891, 0.02912, 0.04192, 0.007388, 0.02891, 0.007388, 0.03106, 0.02912, 0.01805, 0.05084, 0.03106, 0.05084, 0.03106, 0.02912, 0.04407, 0.007388, 0.03106, 0.007388, 0.0332, 0.02912, 0.02019, 0.05084, 0.0332, 0.05084, 0.0332, 0.02912, 0.04532, 0.007388, 0.0332, 0.007388, 0.02903, 0.02912, 0.01691, 0.05084, 0.02903, 0.05084, 0.02903, 0.02912, 0.03944, 0.007388, 0.02903, 0.007388, 0.02857, 0.02912, 0.01816, 0.05084, 0.02857, 0.05084, 0.03309, 0.02912, 0.02268, 0.007388, 0.02268, 0.02912, 0.03354, 0.02912, 0.04395, 0.05084, 0.04395, 0.02912, 0.02891, 0.02912, 0.01679, 0.007388, 0.01679, 0.02912, 0.03309, 0.02912, 0.04521, 0.05084, 0.04521, 0.02912, 0.03106, 0.02912, 0.01805, 0.007388, 0.01805, 0.02912, 0.02891, 0.02912, 0.04192, 0.05084, 0.04192, 0.02912, 0.0332, 0.02912, 0.02019, 0.007388, 0.02019, 0.02912, 0.03106, 0.02912, 0.04407, 0.05084, 0.04407, 0.02912, 0.02903, 0.02912, 0.01691, 0.007388, 0.01691, 0.02912, 0.0332, 0.02912, 0.04532, 0.05084, 0.04532, 0.02912, 0.02857, 0.02912, 0.01816, 0.007388, 0.01816, 0.02912, 0.02903, 0.02912, 0.03944, 0.05084, 0.03944, 0.02912, 0.02857, 0.02912, 0.01816, 0.007388, 0.02857, 0.007388, 0.02903, 0.02912, 0.03944, 0.05084, 0.02903, 0.05084, 0.02903, 0.02912, 0.01691, 0.007388, 0.02903, 0.007388, 0.0332, 0.02912, 0.04532, 0.05084, 0.0332, 0.05084, 0.0332, 0.02912, 0.02019, 0.007388, 0.0332, 0.007388, 0.03106, 0.02912, 0.04407, 0.05084, 0.03106, 0.05084, 0.03106, 0.02912, 0.01805, 0.007388, 0.03106, 0.007388, 0.02891, 0.02912, 0.04192, 0.05084, 0.02891, 0.05084, 0.02891, 0.02912, 0.01679, 0.007388, 0.02891, 0.007388, 0.03309, 0.02912, 0.04521, 0.05084, 0.03309, 0.05084, 0.03309, 0.02912, 0.02268, 0.007388, 0.03309, 0.007388, 0.03354, 0.02912, 0.04395, 0.05084, 0.03354, 0.05084, 0.02903, 0.02912, 0.03944, 0.007388, 0.03944, 0.02912, 0.02857, 0.02912, 0.01816, 0.05084, 0.01816, 0.02912, 0.0332, 0.02912, 0.04532, 0.007388, 0.04532, 0.02912, 0.02903, 0.02912, 0.01691, 0.05084, 0.01691, 0.02912, 0.03088, 0.02742, 0.03512, 0.01282, 0.02896, 0.01282, 0.02969, 0.02912, 0.02545, 0.04372, 0.03108, 0.05733, 0.02969, 0.02912, 0.03108, 0.05733, 0.0314, 0.04212, 0.0314, 0.03126, 0.03108, 0.04646, 0.04005, 0.05815, 0.0314, 0.03126, 0.04005, 0.05815, 0.03642, 0.04338, 0.03099, 0.02708, 0.03462, 0.04185, 0.03898, 0.03749, 0.03354, 0.02663, 0.02919, 0.03099, 0.04087, 0.03995, 0.03354, 0.02663, 0.04087, 0.03995, 0.04395, 0.03462, 0.03309, 0.02918, 0.03001, 0.03452, 0.04362, 0.04016, 0.03309, 0.02918, 0.04362, 0.04016, 0.04521, 0.03421, 0.02891, 0.02877, 0.02732, 0.03473, 0.04192, 0.03665, 0.02891, 0.02877, 0.04192, 0.03665, 0.04192, 0.03049, 0.0332, 0.02946, 0.02019, 0.02158, 0.02019, 0.02775, 0.03106, 0.02701, 0.04407, 0.03489, 0.04566, 0.02894, 0.02937, 0.02894, 0.02777, 0.03489, 0.03989, 0.03991, 0.02937, 0.02894, 0.03989, 0.03991, 0.04297, 0.03457, 0.03211, 0.02914, 0.02903, 0.03448, 0.03944, 0.04247, 0.03211, 0.02914, 0.03944, 0.04247, 0.04379, 0.03811, 0.03293, 0.02724, 0.02857, 0.0316, 0.03656, 0.04201, 0.03293, 0.02724, 0.03656, 0.04201, 0.0419, 0.03893, 0.03103, 0.02807, 0.02569, 0.03115, 0.03072, 0.04327, 0.03103, 0.02807, 0.03072, 0.04327, 0.03243, 0.05628, 0.03103, 0.02807, 0.03243, 0.05628, 0.03667, 0.04167, 0.03124, 0.03081, 0.027, 0.04541, 0.03316, 0.04541, 0.02969, 0.02912, 0.02545, 0.01451, 0.02352, 0.02912, 0.03088, 0.03081, 0.03512, 0.04541, 0.03652, 0.0172, 0.03108, 0.02807, 0.02969, 0.05628, 0.0314, 0.04327, 0.03108, 0.02807, 0.0314, 0.04327, 0.04005, 0.01638, 0.02919, 0.02724, 0.02054, 0.05413, 0.02556, 0.04201, 0.02919, 0.02724, 0.02556, 0.04201, 0.03354, 0.0316, 0.02919, 0.02724, 0.03354, 0.0316, 0.04087, 0.01828, 0.03001, 0.02914, 0.02268, 0.04247, 0.03309, 0.03448, 0.03001, 0.02914, 0.03309, 0.03448, 0.04362, 0.02351, 0.03275, 0.02894, 0.02223, 0.03991, 0.03435, 0.03489, 0.03275, 0.02894, 0.03435, 0.03489, 0.04735, 0.02701, 0.03106, 0.02701, 0.01805, 0.03489, 0.03106, 0.03318, 0.02937, 0.02894, 0.01476, 0.03318, 0.01476, 0.02701, 0.03106, 0.02775, 0.04566, 0.02351, 0.04407, 0.02946, 0.0332, 0.02946, 0.0348, 0.02351, 0.04532, 0.03448, 0.02903, 0.02905, 0.0185, 0.01807, 0.03211, 0.02371, 0.02903, 0.02905, 0.03211, 0.02371, 0.03944, 0.03703, 0.02857, 0.0316, 0.02125, 0.01828, 0.03293, 0.02724, 0.02857, 0.0316, 0.03293, 0.02724, 0.03656, 0.04201, 0.03113, 0.03115, 0.0275, 0.01638, 0.03646, 0.02807, 0.03113, 0.03115, 0.03646, 0.02807, 0.03615, 0.04327, 0.03072, 0.02697, 0.03103, 0.01177, 0.03243, 0.03998, 0.03243, 0.02912, 0.03103, 0.0009059, 0.03667, 0.01451, 0.03243, 0.02912, 0.03667, 0.01451, 0.03859, 0.02912, 0.02896, 0.02912, 0.02757, 0.04461, 0.02553, 0.02912, 0.033, 0.02831, 0.03439, 0.01282, 0.03631, 0.02742, 0.03088, 0.02742, 0.03355, 0.04274, 0.02757, 0.02831, 0.03355, 0.02645, 0.03088, 0.01113, 0.03652, 0.02473, 0.03108, 0.03017, 0.03763, 0.04427, 0.02812, 0.03188, 0.0322, 0.02798, 0.02565, 0.01387, 0.03462, 0.02556, 0.02919, 0.03099, 0.03916, 0.04292, 0.02676, 0.03341, 0.03373, 0.02662, 0.02375, 0.01469, 0.03544, 0.02366, 0.03001, 0.02909, 0.04273, 0.03803, 0.0283, 0.03206, 0.03186, 0.02717, 0.01914, 0.01823, 0.03275, 0.02386, 0.03275, 0.02929, 0.04735, 0.03464, 0.03186, 0.0326, 0.03106, 0.02921, 0.01646, 0.02386, 0.03106, 0.02579, 0.033, 0.02992, 0.03439, 0.04541, 0.03096, 0.04541, 0.02896, 0.02912, 0.02757, 0.01363, 0.03088, 0.01451, 0.03355, 0.03179, 0.03088, 0.0471, 0.02757, 0.04622, 0.03088, 0.03081, 0.03355, 0.01549, 0.03652, 0.0172, 0.0322, 0.03025, 0.02565, 0.04436, 0.02269, 0.04265, 0.03108, 0.02807, 0.03763, 0.01396, 0.04005, 0.01638, 0.03373, 0.03161, 0.02375, 0.04354, 0.02133, 0.04112, 0.02919, 0.02724, 0.03916, 0.01531, 0.04087, 0.01828, 0.03186, 0.03106, 0.01914, 0.04001, 0.01743, 0.03704, 0.03001, 0.02914, 0.04273, 0.0202, 0.04362, 0.02351, 0.03106, 0.02902, 0.01646, 0.03437, 0.01557, 0.03106, 0.03275, 0.02894, 0.04735, 0.02359, 0.04735, 0.02701, 0.03088, 0.03081, 0.03512, 0.04541, 0.02896, 0.04541, 0.02969, 0.02912, 0.02545, 0.01451, 0.03108, 0.0009058, 0.02969, 0.02912, 0.03108, 0.0009058, 0.0314, 0.01611, 0.0314, 0.02697, 0.03108, 0.01177, 0.04005, 8.454e-05, 0.0314, 0.02697, 0.04005, 8.454e-05, 0.03642, 0.01485, 0.03099, 0.03115, 0.03462, 0.01638, 0.03898, 0.02074, 0.03354, 0.0316, 0.02919, 0.02724, 0.04087, 0.01828, 0.03354, 0.0316, 0.04087, 0.01828, 0.04395, 0.02362, 0.03309, 0.02905, 0.03001, 0.02371, 0.04362, 0.01807, 0.03309, 0.02905, 0.04362, 0.01807, 0.04521, 0.02403, 0.02891, 0.02946, 0.02732, 0.02351, 0.04192, 0.02158, 0.02891, 0.02946, 0.04192, 0.02158, 0.04192, 0.02775, 0.03025, 0.03106, 0.01476, 0.03245, 0.01476, 0.02902, 0.03106, 0.02701, 0.04655, 0.02563, 0.04566, 0.02894, 0.03025, 0.03106, 0.04297, 0.04001, 0.02937, 0.03437, 0.03211, 0.02914, 0.01939, 0.0202, 0.03382, 0.02618, 0.02839, 0.03161, 0.03836, 0.04354, 0.02668, 0.03457, 0.03293, 0.02724, 0.02296, 0.01531, 0.03535, 0.02482, 0.02992, 0.03025, 0.03646, 0.04436, 0.0275, 0.03268, 0.03103, 0.02807, 0.02449, 0.01396, 0.034, 0.02635, 0.02857, 0.03179, 0.03124, 0.0471, 0.0256, 0.0335, 0.03124, 0.03081, 0.02857, 0.01549, 0.03454, 0.02992, 0.02911, 0.02992, 0.02773, 0.04541, 0.02581, 0.03081, 0.03316, 0.02912, 0.03454, 0.01363, 0.03658, 0.02912, 0.02896, 0.02912, 0.02757, 0.01363, 0.02553, 0.02912, 0.033, 0.02992, 0.03439, 0.04541, 0.03631, 0.03081, 0.03088, 0.03081, 0.03355, 0.01549, 0.02757, 0.02992, 0.03355, 0.03179, 0.03088, 0.0471, 0.03652, 0.0335, 0.03108, 0.02807, 0.03763, 0.01396, 0.02812, 0.02635, 0.0322, 0.03025, 0.02565, 0.04436, 0.03462, 0.03268, 0.02919, 0.02724, 0.03916, 0.01531, 0.02676, 0.02482, 0.03373, 0.03161, 0.02375, 0.04354, 0.03544, 0.03457, 0.03001, 0.02914, 0.04273, 0.0202, 0.0283, 0.02618, 0.03186, 0.03106, 0.01914, 0.04001, 0.03275, 0.03437, 0.03275, 0.02894, 0.04735, 0.02359, 0.03186, 0.02563, 0.03106, 0.02902, 0.01646, 0.03437, 0.03106, 0.03245, 0.02969, 0.02912, 0.02545, 0.04372, 0.02352, 0.02912, 0.03088, 0.02742, 0.03512, 0.01282, 0.03652, 0.04103, 0.03108, 0.03017, 0.02969, 0.001957, 0.0314, 0.01496, 0.03108, 0.03017, 0.0314, 0.01496, 0.04005, 0.04185, 0.02919, 0.03099, 0.02054, 0.0041, 0.02556, 0.01622, 0.02919, 0.03099, 0.02556, 0.01622, 0.03354, 0.02663, 0.02919, 0.03099, 0.03354, 0.02663, 0.04087, 0.03995, 0.03001, 0.02909, 0.02268, 0.01577, 0.03309, 0.02375, 0.03001, 0.02909, 0.03309, 0.02375, 0.04362, 0.03473, 0.03275, 0.02929, 0.02223, 0.01832, 0.03435, 0.02334, 0.03275, 0.02929, 0.03435, 0.02334, 0.04735, 0.03122, 0.03106, 0.03122, 0.01805, 0.02334, 0.03106, 0.02505, 0.0332, 0.02877, 0.02019, 0.03665, 0.02019, 0.03049, 0.03106, 0.03122, 0.04407, 0.02334, 0.04566, 0.02929, 0.02937, 0.02929, 0.02777, 0.02334, 0.03989, 0.01832, 0.02937, 0.02929, 0.03989, 0.01832, 0.04297, 0.02366, 0.03211, 0.02909, 0.02903, 0.02375, 0.03944, 0.01577, 0.03211, 0.02909, 0.03944, 0.01577, 0.04379, 0.02012, 0.03293, 0.03099, 0.02857, 0.02663, 0.03656, 0.01622, 0.03293, 0.03099, 0.03656, 0.01622, 0.0419, 0.0193, 0.03103, 0.03017, 0.02569, 0.02708, 0.03072, 0.01496, 0.03103, 0.03017, 0.03072, 0.01496, 0.03243, 0.001957, 0.03103, 0.03017, 0.03243, 0.001957, 0.03667, 0.01656, 0.03124, 0.02742, 0.027, 0.01282, 0.03316, 0.01282])
me_frame_hole_small.materials.append(mat_buttons)
me_frame_hole_small.use_remesh_preserve_volume = False
me_frame_hole_small.use_remesh_preserve_attributes = False
me_frame_hole_small.use_mirror_vertex_groups = False
me_frame_hole_small.update()
me_cylinder = bpy.data.meshes.new('Cylinder')
me_cylinder.from_pydata([(0.0, 24.0, -66.33), (0.0, 24.0, -57.67), (16.97, 16.97, -66.33), (16.97, 16.97, -57.67), (24.0, -1.049e-06, -66.33), (24.0, -1.049e-06, -57.67), (16.97, -16.97, -66.33), (16.97, -16.97, -57.67), (-2.098e-06, -24.0, -66.33), (-2.098e-06, -24.0, -57.67), (-16.97, -16.97, -66.33), (-16.97, -16.97, -57.67), (-24.0, 2.862e-07, -66.33), (-24.0, 2.862e-07, -57.67), (-16.97, 16.97, -66.33), (-16.97, 16.97, -57.67)], [], [(0, 1, 3, 2), (2, 3, 5, 4), (4, 5, 7, 6), (6, 7, 9, 8), (8, 9, 11, 10), (10, 11, 13, 12), (3, 1, 15, 13, 11, 9, 7, 5), (12, 13, 15, 14), (14, 15, 1, 0), (0, 2, 4, 6, 8, 10, 12, 14)])
me_cylinder.use_remesh_preserve_volume = False
me_cylinder.use_remesh_preserve_attributes = False
me_cylinder.use_mirror_vertex_groups = False
me_cylinder.update()
me_frame_hole_small_physics = bpy.data.meshes.new('frame_hole_small_physics')
me_frame_hole_small_physics.from_pydata([(1e-06, -18.5, 0.0), (-9.252, -16.03, 0.0), (1e-06, -18.5, 8.0), (-9.252, -16.03, 8.0), (1e-06, -22.03, 0.0), (-11.02, -19.08, 0.0), (1e-06, -22.03, 8.0), (-11.02, -19.08, 8.0), (-9.252, -16.03, 8.0), (-9.252, -16.03, 0.0), (-16.03, -9.252, 8.0), (-16.03, -9.252, 0.0), (-19.08, -11.02, 0.0), (-19.08, -11.02, 8.0), (-16.03, -9.252, 8.0), (-19.08, -11.02, 0.0), (-16.03, -9.252, 0.0), (-18.5, -1e-06, 8.0), (-18.5, -1e-06, 0.0), (-22.03, -1e-06, 0.0), (-22.03, -1e-06, 8.0), (-16.03, 9.252, 8.0), (-16.03, 9.252, 0.0), (-22.03, -1e-06, 0.0), (-22.03, -1e-06, 8.0), (-19.08, 11.02, 8.0), (-19.08, 11.02, 0.0), (-9.252, 16.03, 0.0), (-11.02, 19.08, 0.0), (-16.03, 9.252, 0.0), (-19.08, 11.02, 8.0), (-19.08, 11.02, 0.0), (-16.03, 9.252, 8.0), (-9.252, 16.03, 8.0), (-11.02, 19.08, 8.0), (-1e-06, 18.5, 0.0), (-1e-06, 22.03, 8.0), (-1e-06, 18.5, 8.0), (-1e-06, 22.03, 0.0), (-9.252, 16.03, 0.0), (-9.252, 16.03, 8.0), (-11.02, 19.08, 0.0), (-11.02, 19.08, 8.0), (-1e-06, 18.5, 8.0), (-1e-06, 22.03, 0.0), (-1e-06, 22.03, 8.0), (9.252, 16.03, 8.0), (9.252, 16.03, 0.0), (11.02, 19.08, 0.0), (11.02, 19.08, 8.0), (11.02, 19.08, 0.0), (9.252, 16.03, 0.0), (11.02, 19.08, 8.0), (9.252, 16.03, 8.0), (16.03, 9.252, 0.0), (19.08, 11.02, 0.0), (16.03, 9.252, 8.0), (19.08, 11.02, 8.0), (16.03, 9.252, 0.0), (16.03, 9.252, 8.0), (19.08, 11.02, 0.0), (19.08, 11.02, 8.0), (16.03, 9.252, 8.0), (16.03, 9.252, 0.0), (18.5, 1e-06, 8.0), (18.5, 1e-06, 0.0), (19.08, 11.02, 0.0), (22.03, 1e-06, 0.0), (19.08, 11.02, 8.0), (22.03, 1e-06, 8.0), (16.03, -9.252, 8.0), (16.03, -9.252, 0.0), (22.03, 1e-06, 0.0), (22.03, 1e-06, 8.0), (19.08, -11.02, 8.0), (19.08, -11.02, 0.0), (16.03, -9.252, 0.0), (9.252, -16.03, 0.0), (11.02, -19.08, 0.0), (19.08, -11.02, 0.0), (16.03, -9.252, 0.0), (19.08, -11.02, 8.0), (16.03, -9.252, 8.0), (16.03, -9.252, 8.0), (9.252, -16.03, 8.0), (11.02, -19.08, 8.0), (1e-06, -22.03, 8.0), (1e-06, -22.03, 0.0), (9.252, -16.03, 0.0), (9.252, -16.03, 8.0), (11.02, -19.08, 0.0), (11.02, -19.08, 8.0)], [], [(0, 1, 2), (2, 1, 3), (1, 0, 4), (1, 4, 5), (2, 4, 0), (2, 6, 4), (3, 1, 7), (7, 1, 5), (3, 6, 2), (3, 7, 6), (4, 7, 5), (4, 6, 7), (8, 5, 9), (8, 7, 5), (8, 9, 10), (10, 9, 11), (11, 9, 5), (11, 5, 12), (10, 7, 8), (10, 13, 7), (12, 7, 13), (12, 5, 7), (12, 13, 11), (11, 13, 10), (14, 15, 16), (14, 13, 15), (16, 17, 14), (16, 18, 17), (18, 16, 19), (19, 16, 15), (17, 13, 14), (17, 20, 13), (20, 19, 13), (13, 19, 15), (19, 20, 18), (18, 20, 17), (18, 21, 17), (18, 22, 21), (17, 23, 18), (17, 24, 23), (21, 24, 17), (21, 25, 24), (22, 18, 23), (22, 23, 26), (21, 22, 25), (25, 22, 26), (25, 26, 24), (24, 26, 23), (22, 26, 27), (27, 26, 28), (29, 30, 31), (29, 32, 30), (22, 33, 21), (22, 27, 33), (26, 25, 28), (28, 25, 34), (21, 33, 25), (33, 34, 25), (33, 28, 34), (33, 27, 28), (35, 36, 37), (35, 38, 36), (37, 39, 35), (37, 40, 39), (35, 39, 41), (35, 41, 38), (37, 42, 40), (37, 36, 42), (41, 42, 38), (38, 42, 36), (42, 41, 39), (42, 39, 40), (35, 43, 44), (44, 43, 45), (35, 46, 43), (35, 47, 46), (35, 44, 47), (47, 44, 48), (43, 46, 45), (46, 49, 45), (49, 47, 48), (49, 46, 47), (49, 48, 45), (45, 48, 44), (50, 51, 52), (52, 51, 53), (47, 48, 54), (54, 48, 55), (47, 56, 46), (47, 54, 56), (48, 49, 55), (55, 49, 57), (46, 56, 49), (56, 57, 49), (55, 56, 54), (55, 57, 56), (58, 59, 60), (60, 59, 61), (62, 63, 64), (64, 63, 65), (63, 66, 65), (65, 66, 67), (62, 64, 68), (64, 69, 68), (69, 65, 67), (69, 64, 65), (67, 68, 69), (67, 66, 68), (64, 65, 70), (70, 65, 71), (65, 64, 72), (72, 64, 73), (70, 73, 64), (70, 74, 73), (71, 65, 72), (71, 72, 75), (71, 74, 70), (71, 75, 74), (75, 73, 74), (75, 72, 73), (76, 75, 77), (77, 75, 78), (79, 80, 81), (81, 80, 82), (83, 76, 84), (84, 76, 77), (74, 78, 75), (74, 85, 78), (83, 84, 74), (84, 85, 74), (85, 84, 78), (78, 84, 77), (2, 0, 86), (86, 0, 87), (0, 2, 88), (88, 2, 89), (0, 88, 90), (0, 90, 87), (2, 91, 89), (2, 86, 91), (91, 87, 90), (91, 86, 87), (90, 88, 91), (88, 89, 91)])
me_frame_hole_small_physics.polygons.foreach_set('use_smooth', [True] * 144)
_uv = me_frame_hole_small_physics.uv_layers.new(name='UVMap')
_uv.uv.foreach_set('vector', [0.0, 0.0, 0.0, 0.0, 0.0, 0.0, 0.0, 0.0, 0.0, 0.0, 0.0, 0.0, 0.0, 0.0, 0.0, 0.0, 0.0, 0.0, 0.0, 0.0, 0.0, 0.0, 0.0, 0.0, 0.0, 0.0, 0.0, 0.0, 0.0, 0.0, 0.0, 0.0, 0.0, 0.0, 0.0, 0.0, 0.0, 0.0, 0.0, 0.0, 0.0, 0.0, 0.0, 0.0, 0.0, 0.0, 0.0, 0.0, 0.0, 0.0, 0.0, 0.0, 0.0, 0.0, 0.0, 0.0, 0.0, 0.0, 0.0, 0.0, 0.0, 0.0, 0.0, 0.0, 0.0, 0.0, 0.0, 0.0, 0.0, 0.0, 0.0, 0.0, 0.0, 0.0, 0.0, 0.0, 0.0, 0.0, 0.0, 0.0, 0.0, 0.0, 0.0, 0.0, 0.0, 0.0, 0.0, 0.0, 0.0, 0.0, 0.0, 0.0, 0.0, 0.0, 0.0, 0.0, 0.0, 0.0, 0.0, 0.0, 0.0, 0.0, 0.0, 0.0, 0.0, 0.0, 0.0, 0.0, 0.0, 0.0, 0.0, 0.0, 0.0, 0.0, 0.0, 0.0, 0.0, 0.0, 0.0, 0.0, 0.0, 0.0, 0.0, 0.0, 0.0, 0.0, 0.0, 0.0, 0.0, 0.0, 0.0, 0.0, 0.0, 0.0, 0.0, 0.0, 0.0, 0.0, 0.0, 0.0, 0.0, 0.0, 0.0, 0.0, 0.0, 0.0, 0.0, 0.0, 0.0, 0.0, 0.0, 0.0, 0.0, 0.0, 0.0, 0.0, 0.0, 0.0, 0.0, 0.0, 0.0, 0.0, 0.0, 0.0, 0.0, 0.0, 0.0, 0.0, 0.0, 0.0, 0.0, 0.0, 0.0, 0.0, 0.0, 0.0, 0.0, 0.0, 0.0, 0.0, 0.0, 0.0, 0.0, 0.0, 0.0, 0.0, 0.0, 0.0, 0.0, 0.0, 0.0, 0.0, 0.0, 0.0, 0.0, 0.0, 0.0, 0.0, 0.0, 0.0, 0.0, 0.0, 0.0, 0.0, 0.0, 0.0, 0.0, 0.0, 0.0, 0.0, 0.0, 0.0, 0.0, 0.0, 0.0, 0.0, 0.0, 0.0, 0.0, 0.0, 0.0, 0.0, 0.0, 0.0, 0.0, 0.0, 0.0, 0.0, 0.0, 0.0, 0.0, 0.0, 0.0, 0.0, 0.0, 0.0, 0.0, 0.0, 0.0, 0.0, 0.0, 0.0, 0.0, 0.0, 0.0, 0.0, 0.0, 0.0, 0.0, 0.0, 0.0, 0.0, 0.0, 0.0, 0.0, 0.0, 0.0, 0.0, 0.0, 0.0, 0.0, 0.0, 0.0, 0.0, 0.0, 0.0, 0.0, 0.0, 0.0, 0.0, 0.0, 0.0, 0.0, 0.0, 0.0, 0.0, 0.0, 0.0, 0.0, 0.0, 0.0, 0.0, 0.0, 0.0, 0.0, 0.0, 0.0, 0.0, 0.0, 0.0, 0.0, 0.0, 0.0, 0.0, 0.0, 0.0, 0.0, 0.0, 0.0, 0.0, 0.0, 0.0, 0.0, 0.0, 0.0, 0.0, 0.0, 0.0, 0.0, 0.0, 0.0, 0.0, 0.0, 0.0, 0.0, 0.0, 0.0, 0.0, 0.0, 0.0, 0.0, 0.0, 0.0, 0.0, 0.0, 0.0, 0.0, 0.0, 0.0, 0.0, 0.0, 0.0, 0.0, 0.0, 0.0, 0.0, 0.0, 0.0, 0.0, 0.0, 0.0, 0.0, 0.0, 0.0, 0.0, 0.0, 0.0, 0.0, 0.0, 0.0, 0.0, 0.0, 0.0, 0.0, 0.0, 0.0, 0.0, 0.0, 0.0, 0.0, 0.0, 0.0, 0.0, 0.0, 0.0, 0.0, 0.0, 0.0, 0.0, 0.0, 0.0, 0.0, 0.0, 0.0, 0.0, 0.0, 0.0, 0.0, 0.0, 0.0, 0.0, 0.0, 0.0, 0.0, 0.0, 0.0, 0.0, 0.0, 0.0, 0.0, 0.0, 0.0, 0.0, 0.0, 0.0, 0.0, 0.0, 0.0, 0.0, 0.0, 0.0, 0.0, 0.0, 0.0, 0.0, 0.0, 0.0, 0.0, 0.0, 0.0, 0.0, 0.0, 0.0, 0.0, 0.0, 0.0, 0.0, 0.0, 0.0, 0.0, 0.0, 0.0, 0.0, 0.0, 0.0, 0.0, 0.0, 0.0, 0.0, 0.0, 0.0, 0.0, 0.0, 0.0, 0.0, 0.0, 0.0, 0.0, 0.0, 0.0, 0.0, 0.0, 0.0, 0.0, 0.0, 0.0, 0.0, 0.0, 0.0, 0.0, 0.0, 0.0, 0.0, 0.0, 0.0, 0.0, 0.0, 0.0, 0.0, 0.0, 0.0, 0.0, 0.0, 0.0, 0.0, 0.0, 0.0, 0.0, 0.0, 0.0, 0.0, 0.0, 0.0, 0.0, 0.0, 0.0, 0.0, 0.0, 0.0, 0.0, 0.0, 0.0, 0.0, 0.0, 0.0, 0.0, 0.0, 0.0, 0.0, 0.0, 0.0, 0.0, 0.0, 0.0, 0.0, 0.0, 0.0, 0.0, 0.0, 0.0, 0.0, 0.0, 0.0, 0.0, 0.0, 0.0, 0.0, 0.0, 0.0, 0.0, 0.0, 0.0, 0.0, 0.0, 0.0, 0.0, 0.0, 0.0, 0.0, 0.0, 0.0, 0.0, 0.0, 0.0, 0.0, 0.0, 0.0, 0.0, 0.0, 0.0, 0.0, 0.0, 0.0, 0.0, 0.0, 0.0, 0.0, 0.0, 0.0, 0.0, 0.0, 0.0, 0.0, 0.0, 0.0, 0.0, 0.0, 0.0, 0.0, 0.0, 0.0, 0.0, 0.0, 0.0, 0.0, 0.0, 0.0, 0.0, 0.0, 0.0, 0.0, 0.0, 0.0, 0.0, 0.0, 0.0, 0.0, 0.0, 0.0, 0.0, 0.0, 0.0, 0.0, 0.0, 0.0, 0.0, 0.0, 0.0, 0.0, 0.0, 0.0, 0.0, 0.0, 0.0, 0.0, 0.0, 0.0, 0.0, 0.0, 0.0, 0.0, 0.0, 0.0, 0.0, 0.0, 0.0, 0.0, 0.0, 0.0, 0.0, 0.0, 0.0, 0.0, 0.0, 0.0, 0.0, 0.0, 0.0, 0.0, 0.0, 0.0, 0.0, 0.0, 0.0, 0.0, 0.0, 0.0, 0.0, 0.0, 0.0, 0.0, 0.0, 0.0, 0.0, 0.0, 0.0, 0.0, 0.0, 0.0, 0.0, 0.0, 0.0, 0.0, 0.0, 0.0, 0.0, 0.0, 0.0, 0.0, 0.0, 0.0, 0.0, 0.0, 0.0, 0.0, 0.0, 0.0, 0.0, 0.0, 0.0, 0.0, 0.0, 0.0, 0.0, 0.0, 0.0, 0.0, 0.0, 0.0, 0.0, 0.0, 0.0, 0.0, 0.0, 0.0, 0.0, 0.0, 0.0, 0.0, 0.0, 0.0, 0.0, 0.0, 0.0, 0.0, 0.0, 0.0, 0.0, 0.0, 0.0, 0.0, 0.0, 0.0, 0.0, 0.0, 0.0, 0.0, 0.0, 0.0, 0.0, 0.0, 0.0, 0.0, 0.0, 0.0, 0.0, 0.0, 0.0, 0.0, 0.0, 0.0, 0.0, 0.0, 0.0, 0.0, 0.0, 0.0, 0.0, 0.0, 0.0, 0.0, 0.0, 0.0, 0.0, 0.0, 0.0, 0.0, 0.0, 0.0, 0.0, 0.0, 0.0, 0.0, 0.0, 0.0, 0.0, 0.0, 0.0, 0.0, 0.0, 0.0, 0.0, 0.0, 0.0, 0.0, 0.0, 0.0, 0.0, 0.0, 0.0, 0.0, 0.0, 0.0, 0.0, 0.0, 0.0, 0.0, 0.0, 0.0, 0.0, 0.0, 0.0, 0.0, 0.0, 0.0, 0.0, 0.0, 0.0, 0.0, 0.0, 0.0, 0.0, 0.0, 0.0, 0.0, 0.0, 0.0, 0.0, 0.0, 0.0, 0.0, 0.0, 0.0, 0.0, 0.0, 0.0, 0.0, 0.0, 0.0, 0.0, 0.0, 0.0, 0.0, 0.0, 0.0, 0.0, 0.0, 0.0, 0.0, 0.0, 0.0, 0.0, 0.0, 0.0, 0.0, 0.0, 0.0, 0.0, 0.0, 0.0, 0.0, 0.0, 0.0, 0.0, 0.0, 0.0, 0.0, 0.0, 0.0, 0.0, 0.0, 0.0, 0.0, 0.0, 0.0, 0.0, 0.0, 0.0, 0.0, 0.0, 0.0, 0.0, 0.0, 0.0, 0.0, 0.0, 0.0, 0.0, 0.0, 0.0, 0.0, 0.0, 0.0, 0.0, 0.0, 0.0, 0.0, 0.0, 0.0, 0.0, 0.0, 0.0, 0.0, 0.0, 0.0, 0.0, 0.0, 0.0, 0.0, 0.0, 0.0, 0.0, 0.0, 0.0, 0.0, 0.0, 0.0, 0.0, 0.0, 0.0, 0.0, 0.0, 0.0, 0.0])
me_frame_hole_small_physics.materials.append(mat_phy)
me_frame_hole_small_physics.use_remesh_preserve_volume = False
me_frame_hole_small_physics.use_remesh_preserve_attributes = False
me_frame_hole_small_physics.use_mirror_vertex_groups = False
me_frame_hole_small_physics.update()
arm_frame_hole_small_qc_skeleton = bpy.data.armatures.new('frame_hole_small.qc_skeleton')  # bones are not reproduced

# ---- objects
ob_frame_hole = bpy.data.objects.new('frame_hole', arm_frame_hole_small_qc_skeleton)
ob_frame_hole_large_physics = bpy.data.objects.new('frame_hole_large_physics', me_frame_hole_large_physics)
ob_glass_hole_lrg_ref = bpy.data.objects.new('glass_hole_lrg_ref', me_frame_hole_large)
ob_glass_hole_sml_ref = bpy.data.objects.new('glass_hole_sml_ref', me_frame_hole_small)
ob_frame_hole_small_sel = bpy.data.objects.new('frame_hole_small_sel', me_cylinder)
ob_frame_hole_small_physics = bpy.data.objects.new('frame_hole_small_physics', me_frame_hole_small_physics)

# ---- transforms, parenting, visibility, modifiers, constraints
ob_frame_hole.location = (0.0, 0.0, 0.0)
ob_frame_hole.hide_viewport = True
ob_frame_hole.show_in_front = True
ob_frame_hole.lineart.crease_threshold = 0.0
ob_frame_hole_large_physics.parent = ob_frame_hole
ob_frame_hole_large_physics.location = (0.0, 0.0, 0.0)
ob_frame_hole_large_physics.scale = (0.007812, 0.007812, 0.007812)
ob_frame_hole_large_physics.hide_viewport = True
ob_frame_hole_large_physics.lineart.crease_threshold = 0.0
_vg = ob_frame_hole_large_physics.vertex_groups.new(name='static_prop')
_vg.add([0, 1, 2, 3, 4, 5, 6, 7, 8, 9, 10, 11, 12, 13, 14, 15, 16, 17, 18, 19, 20, 21, 22, 23, 24, 25, 26, 27, 28, 29, 30, 31, 32, 33, 34, 35, 36, 37, 38, 39, 40, 41, 42, 43, 44, 45, 46, 47, 48, 49, 50, 51, 52, 53, 54, 55, 56, 57, 58, 59, 60, 61, 62, 63, 64, 65, 66, 67, 68, 69, 70, 71, 72, 73, 74, 75, 76, 77, 78, 79, 80], 1.0, 'REPLACE')
_m = ob_frame_hole_large_physics.modifiers.new('Armature', 'ARMATURE')
_m.object = ob_frame_hole
ob_glass_hole_lrg_ref.parent = ob_frame_hole
ob_glass_hole_lrg_ref.location = (0.0, 0.0, 0.0)
ob_glass_hole_lrg_ref.lineart.crease_threshold = 0.0
_vg = ob_glass_hole_lrg_ref.vertex_groups.new(name='static_prop')
_vg.add([0, 1, 2, 3, 4, 5, 6, 7, 8, 9, 10, 11, 12, 13, 14, 15, 16, 17, 18, 19, 20, 21, 22, 23, 24, 25, 26, 27, 28, 29, 30, 31, 32, 33, 34, 35, 36, 37, 38, 39, 40, 41, 42, 43, 44, 45, 46, 47, 48, 49, 50, 51, 52, 53, 54, 55, 56, 57, 58, 59, 60, 61, 62, 63, 64, 65, 66, 67, 68, 69, 70, 71, 72, 73, 74, 75, 76, 77, 78, 79, 80, 81, 82, 83, 84, 85, 86, 87, 88, 89, 90, 91, 92, 93, 94, 95, 96, 97, 98, 99, 100, 101, 102, 103, 104, 105, 106, 107, 108, 109, 110, 111, 112, 113, 114, 115, 116, 117, 118, 119, 120, 121, 122, 123, 124, 125, 126, 127, 128, 129, 130, 131, 132, 133, 134, 135, 136, 137, 138, 139, 140, 141, 142, 143, 144, 145, 146, 147, 148, 149, 150, 151, 152, 153, 154, 155, 156, 157, 158, 159, 160, 161, 162, 163, 164, 165, 166, 167, 168, 169, 170, 171, 172, 173, 174, 175, 176, 177, 178, 179, 180, 181, 182, 183, 184, 185, 186, 187, 188, 189, 190, 191], 1.0, 'REPLACE')
_m = ob_glass_hole_lrg_ref.modifiers.new('Armature', 'ARMATURE')
_m.object = ob_frame_hole
_m = ob_glass_hole_lrg_ref.modifiers.new('EdgeSplit', 'EDGE_SPLIT')
_m.split_angle = 0.5184
ob_glass_hole_sml_ref.parent = ob_frame_hole
ob_glass_hole_sml_ref.location = (0.0, 0.0, 0.0)
ob_glass_hole_sml_ref.lineart.crease_threshold = 0.0
_vg = ob_glass_hole_sml_ref.vertex_groups.new(name='static_prop')
_vg.add([0, 1, 2, 3, 4, 5, 6, 7, 8, 9, 10, 11, 12, 13, 14, 15, 16, 17, 18, 19, 20, 21, 22, 23, 24, 25, 26, 27, 28, 29, 30, 31, 32, 33, 34, 35, 36, 37, 38, 39, 40, 41, 42, 43, 44, 45, 46, 47, 48, 49, 50, 51, 52, 53, 54, 55, 56, 57, 58, 59, 60, 61, 62, 63, 64, 65, 66, 67, 68, 69, 70, 71, 72, 73, 74, 75, 76, 77, 78, 79, 80, 81, 82, 83, 84, 85, 86, 87, 88, 89, 90, 91, 92, 93, 94, 95, 96, 97, 98, 99, 100, 101, 102, 103, 104, 105, 106, 107, 108, 109, 110, 111, 112, 113, 114, 115, 116, 117, 118, 119, 120, 121, 122, 123, 124, 125, 126, 127, 128, 129, 130, 131, 132, 133, 134, 135, 136, 137, 138, 139, 140, 141, 142, 143, 144, 145, 146, 147, 148, 149, 150, 151, 152, 153, 154, 155, 156, 157, 158, 159, 160, 161, 162, 163, 164, 165, 166, 167, 168, 169, 170, 171, 172, 173, 174, 175, 176, 177, 178, 179, 180, 181, 182, 183, 184, 185, 186, 187, 188, 189, 190, 191], 1.0, 'REPLACE')
_m = ob_glass_hole_sml_ref.modifiers.new('Armature', 'ARMATURE')
_m.object = ob_frame_hole
_m = ob_glass_hole_sml_ref.modifiers.new('EdgeSplit', 'EDGE_SPLIT')
ob_frame_hole_small_sel.location = (0.0, 0.0, 0.0)
ob_frame_hole_small_sel.scale = (0.007812, 0.007813, 0.007812)
ob_frame_hole_small_sel.lineart.crease_threshold = 0.0
ob_frame_hole_small_physics.parent = ob_frame_hole
ob_frame_hole_small_physics.location = (0.0, 0.0, 0.0)
ob_frame_hole_small_physics.hide_viewport = True
ob_frame_hole_small_physics.display_type = 'SOLID'
ob_frame_hole_small_physics.show_wire = True
ob_frame_hole_small_physics.lineart.crease_threshold = 0.0
_vg = ob_frame_hole_small_physics.vertex_groups.new(name='static_prop')
_vg.add([0, 1, 2, 3, 4, 5, 6, 7, 8, 9, 10, 11, 12, 13, 14, 15, 16, 17, 18, 19, 20, 21, 22, 23, 24, 25, 26, 27, 28, 29, 30, 31, 32, 33, 34, 35, 36, 37, 38, 39, 40, 41, 42, 43, 44, 45, 46, 47, 48, 49, 50, 51, 52, 53, 54, 55, 56, 57, 58, 59, 60, 61, 62, 63, 64, 65, 66, 67, 68, 69, 70, 71, 72, 73, 74, 75, 76, 77, 78, 79, 80, 81, 82, 83, 84, 85, 86, 87, 88, 89, 90, 91], 1.0, 'REPLACE')
_m = ob_frame_hole_small_physics.modifiers.new('Armature', 'ARMATURE')
_m.object = ob_frame_hole

# ---- collection membership
col_collection_1.objects.link(ob_frame_hole)
col_collection_1.objects.link(ob_frame_hole_large_physics)
col_collection_1.objects.link(ob_glass_hole_lrg_ref)
col_collection_1.objects.link(ob_glass_hole_sml_ref)
col_collection_11.objects.link(ob_frame_hole_small_sel)
col_collection_11.objects.link(ob_frame_hole)
col_collection_11.objects.link(ob_frame_hole_small_physics)

# ---- scene / render settings (as saved in the file)
scene.frame_start = 0; scene.frame_end = 0; scene.frame_set(0)
scene.render.engine = 'BLENDER_EEVEE_NEXT'
scene.render.resolution_percentage = 50
scene.render.dither_intensity = 0.0
scene.cycles.use_denoising = False
scene.cycles.samples = 128
scene.cycles.sampling_pattern = 'TABULATED_SOBOL'
scene.cycles.use_adaptive_sampling = False
scene.cycles.use_light_tree = False
scene.cycles.blur_glossy = 0.0
scene.cycles.sample_clamp_indirect = 0.0
scene.view_settings.view_transform = 'Standard'
bpy.context.view_layer.update()

# ---- added for rendering (the .blend has no active camera and no usable light): camera, sun
cam_auto = bpy.data.cameras.new('AutoCamera')
cam_auto.lens = 50.0
cam_auto.sensor_width = 36.0
cam_auto.clip_end = 3827.49
ob_auto_camera = bpy.data.objects.new('AutoCamera', cam_auto)
scene.collection.objects.link(ob_auto_camera)
ob_auto_camera.location = (218.364, -262.253, 145.09)
ob_auto_camera.rotation_euler = (1.09748, -7.21219e-08, 0.694738)
scene.camera = ob_auto_camera
light_auto_sun = bpy.data.lights.new('AutoSun', 'SUN')
light_auto_sun.energy = 3.0
light_auto_sun.angle = 0.0523599
ob_auto_sun = bpy.data.objects.new('AutoSun', light_auto_sun)
scene.collection.objects.link(ob_auto_sun)
ob_auto_sun.rotation_euler = (0.872665, 0.174533, 0.523599)
bpy.context.view_layer.update()
